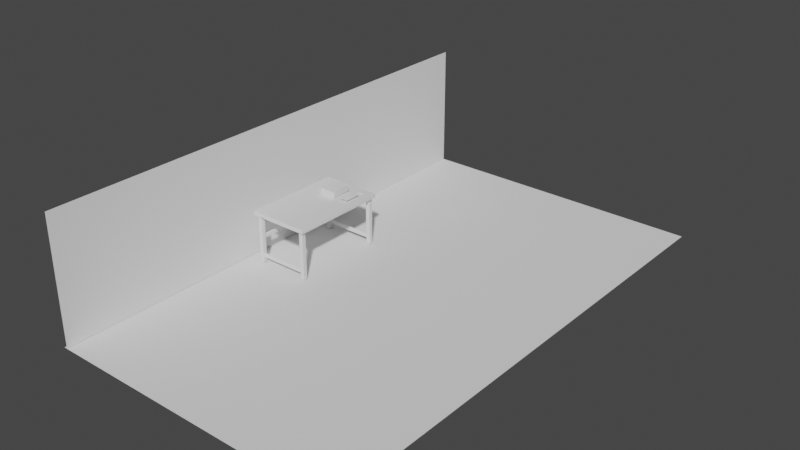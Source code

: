 # Source: ComputerShop.blend  (saved by Blender 2.91.10; exported with 4.5.12 LTS)
import bpy
from mathutils import Matrix  # noqa: F401  (used for matrix-valued properties, if any)

bpy.ops.wm.read_factory_settings(use_empty=True)
scene = bpy.context.scene
scene.name = 'Scene'

# ---- collections
col_collection = bpy.data.collections.new('Collection'); scene.collection.children.link(col_collection)
col_desk = bpy.data.collections.new('Desk'); scene.collection.children.link(col_desk)
col_amiga = bpy.data.collections.new('Amiga'); scene.collection.children.link(col_amiga)
col_keyboard = bpy.data.collections.new('Keyboard'); scene.collection.children.link(col_keyboard)
col_cutters = bpy.data.collections.new('Cutters'); col_keyboard.children.link(col_cutters)
col_mouse = bpy.data.collections.new('Mouse'); scene.collection.children.link(col_mouse)
col_monitor = bpy.data.collections.new('Monitor'); scene.collection.children.link(col_monitor)
col_cutters_001 = bpy.data.collections.new('Cutters.001'); scene.collection.children.link(col_cutters_001)

# ---- node groups
ng_auto_smooth = bpy.data.node_groups.new('Auto Smooth', 'GeometryNodeTree')
_s = ng_auto_smooth.interface.new_socket(name='Geometry', in_out='OUTPUT', socket_type='NodeSocketGeometry')
_s = ng_auto_smooth.interface.new_socket(name='Geometry', in_out='INPUT', socket_type='NodeSocketGeometry')
_s = ng_auto_smooth.interface.new_socket(name='Angle', in_out='INPUT', socket_type='NodeSocketFloat')
_s.subtype = 'ANGLE'
_s.min_value = 0.0
_s.max_value = 3.142
ng_auto_smooth.is_modifier = True
_N = ng_auto_smooth.nodes; _L = ng_auto_smooth.links
n0 = _N.new('NodeGroupOutput'); n0.name = 'Group Output'; n0.location = (480, -100)
n1 = _N.new('NodeGroupInput'); n1.name = 'Group Input'; n1.location = (-420, -300)
n2 = _N.new('NodeGroupInput'); n2.name = 'Group Input.001'; n2.location = (-60, -100)
n3 = _N.new('GeometryNodeSetShadeSmooth'); n3.name = 'Set Shade Smooth'; n3.location = (120, -100)
n3.domain = 'EDGE'
n4 = _N.new('GeometryNodeSetShadeSmooth'); n4.name = 'Set Shade Smooth.001'; n4.location = (300, -100)
n5 = _N.new('GeometryNodeInputMeshEdgeAngle'); n5.name = 'Edge Angle'; n5.location = (-420, -220)
n6 = _N.new('GeometryNodeInputEdgeSmooth'); n6.name = 'Is Edge Smooth'; n6.location = (-60, -160)
n7 = _N.new('GeometryNodeInputShadeSmooth'); n7.name = 'Is Face Smooth'; n7.location = (-240, -340)
n8 = _N.new('FunctionNodeBooleanMath'); n8.name = 'Boolean Math'; n8.location = (-60, -220)
n9 = _N.new('FunctionNodeCompare'); n9.name = 'Compare'; n9.location = (-240, -180)
n9.operation = 'LESS_EQUAL'
_L.new(n5.outputs[0], n9.inputs[0])
_L.new(n4.outputs[0], n0.inputs[0])
_L.new(n1.outputs[1], n9.inputs[1])
_L.new(n9.outputs[0], n8.inputs[0])
_L.new(n7.outputs[0], n8.inputs[1])
_L.new(n2.outputs[0], n3.inputs[0])
_L.new(n6.outputs[0], n3.inputs[1])
_L.new(n3.outputs[0], n4.inputs[0])
_L.new(n8.outputs[0], n3.inputs[2])
n0.is_active_output = True

# ---- world
world_world = bpy.data.worlds.new('World'); scene.world = world_world
world_world.use_nodes = True; world_world.node_tree.nodes.clear()
_N = world_world.node_tree.nodes; _L = world_world.node_tree.links
n0 = _N.new('ShaderNodeOutputWorld'); n0.name = 'World Output'; n0.location = (300, 300)
n1 = _N.new('ShaderNodeBackground'); n1.name = 'Background'; n1.location = (10, 300)
n1.inputs[0].default_value = (0.05088, 0.05088, 0.05088, 1.0)
_L.new(n1.outputs[0], n0.inputs[0])
n0.is_active_output = True
world_world.color = (0.05088, 0.05088, 0.05088)
world_world.use_sun_shadow = False
world_world.sun_shadow_jitter_overblur = 0.0

# ---- meshes
me_plane = bpy.data.meshes.new('Plane')
me_plane.from_pydata([(-1.0, -1.0, 0.0), (1.0, -1.0, 0.0), (-1.0, 1.0, 0.0), (1.0, 1.0, 0.0)], [], [(0, 1, 3, 2)])
_uv = me_plane.uv_layers.new(name='UVMap')
_uv.uv.foreach_set('vector', [0.0, 0.0, 1.0, 0.0, 1.0, 1.0, 0.0, 1.0])
me_plane.use_remesh_fix_poles = True
me_plane.use_remesh_preserve_attributes = False
me_plane.use_mirror_vertex_groups = False
me_plane.update()
me_plane_001 = bpy.data.meshes.new('Plane.001')
me_plane_001.from_pydata([(-1.0, -1.0, 0.0), (3.759, -1.0, 5.281e-06), (-1.0, 1.0, 0.0), (3.759, 1.0, 5.281e-06)], [], [(0, 1, 3, 2)])
_uv = me_plane_001.uv_layers.new(name='UVMap')
_uv.uv.foreach_set('vector', [0.0, 0.0, 1.0, 0.0, 1.0, 1.0, 0.0, 1.0])
me_plane_001.use_remesh_fix_poles = True
me_plane_001.use_remesh_preserve_attributes = False
me_plane_001.use_mirror_vertex_groups = False
me_plane_001.update()
me_cube_001 = bpy.data.meshes.new('Cube.001')
me_cube_001.from_pydata([(-6.185, -10.0, -0.3868), (-6.185, -10.0, 0.3868), (-6.185, 10.0, -0.3868), (-6.185, 10.0, 0.3868), (6.185, -10.0, -0.3868), (6.185, -10.0, 0.3868), (6.185, 10.0, -0.3868), (6.185, 10.0, 0.3868)], [], [(0, 1, 3, 2), (2, 3, 7, 6), (6, 7, 5, 4), (4, 5, 1, 0), (2, 6, 4, 0), (7, 3, 1, 5)])
me_cube_001.polygons.foreach_set('use_smooth', [True] * 6)
_uv = me_cube_001.uv_layers.new(name='UVMap')
_uv.uv.foreach_set('vector', [0.375, 0.0, 0.625, 0.0, 0.625, 0.25, 0.375, 0.25, 0.375, 0.25, 0.625, 0.25, 0.625, 0.5, 0.375, 0.5, 0.375, 0.5, 0.625, 0.5, 0.625, 0.75, 0.375, 0.75, 0.375, 0.75, 0.625, 0.75, 0.625, 1.0, 0.375, 1.0, 0.125, 0.5, 0.375, 0.5, 0.375, 0.75, 0.125, 0.75, 0.625, 0.5, 0.875, 0.5, 0.875, 0.75, 0.625, 0.75])
me_cube_001.use_remesh_fix_poles = True
me_cube_001.use_remesh_preserve_attributes = False
me_cube_001.use_mirror_vertex_groups = False
me_cube_001.update()
me_cube_002 = bpy.data.meshes.new('Cube.002')
me_cube_002.from_pydata([(-0.4218, -0.4218, -5.001), (-0.4218, -0.4218, 5.001), (-0.4218, 0.4218, -5.001), (-0.4218, 0.4218, 5.001), (0.4218, -0.4218, -5.001), (0.4218, -0.4218, 5.001), (0.4218, 0.4218, -5.001), (0.4218, 0.4218, 5.001)], [], [(0, 1, 3, 2), (2, 3, 7, 6), (6, 7, 5, 4), (4, 5, 1, 0), (2, 6, 4, 0), (7, 3, 1, 5)])
me_cube_002.polygons.foreach_set('use_smooth', [True] * 6)
_uv = me_cube_002.uv_layers.new(name='UVMap')
_uv.uv.foreach_set('vector', [0.375, 0.0, 0.625, 0.0, 0.625, 0.25, 0.375, 0.25, 0.375, 0.25, 0.625, 0.25, 0.625, 0.5, 0.375, 0.5, 0.375, 0.5, 0.625, 0.5, 0.625, 0.75, 0.375, 0.75, 0.375, 0.75, 0.625, 0.75, 0.625, 1.0, 0.375, 1.0, 0.125, 0.5, 0.375, 0.5, 0.375, 0.75, 0.125, 0.75, 0.625, 0.5, 0.875, 0.5, 0.875, 0.75, 0.625, 0.75])
me_cube_002.use_remesh_fix_poles = True
me_cube_002.use_remesh_preserve_attributes = False
me_cube_002.use_mirror_vertex_groups = False
me_cube_002.update()
me_cube_003 = bpy.data.meshes.new('Cube.003')
me_cube_003.from_pydata([(-0.4218, -0.4218, -5.001), (-0.4218, -0.4218, 5.001), (-0.4218, 0.4218, -5.001), (-0.4218, 0.4218, 5.001), (0.4218, -0.4218, -5.001), (0.4218, -0.4218, 5.001), (0.4218, 0.4218, -5.001), (0.4218, 0.4218, 5.001)], [], [(0, 1, 3, 2), (2, 3, 7, 6), (6, 7, 5, 4), (4, 5, 1, 0), (2, 6, 4, 0), (7, 3, 1, 5)])
me_cube_003.polygons.foreach_set('use_smooth', [True] * 6)
_uv = me_cube_003.uv_layers.new(name='UVMap')
_uv.uv.foreach_set('vector', [0.375, 0.0, 0.625, 0.0, 0.625, 0.25, 0.375, 0.25, 0.375, 0.25, 0.625, 0.25, 0.625, 0.5, 0.375, 0.5, 0.375, 0.5, 0.625, 0.5, 0.625, 0.75, 0.375, 0.75, 0.375, 0.75, 0.625, 0.75, 0.625, 1.0, 0.375, 1.0, 0.125, 0.5, 0.375, 0.5, 0.375, 0.75, 0.125, 0.75, 0.625, 0.5, 0.875, 0.5, 0.875, 0.75, 0.625, 0.75])
me_cube_003.use_remesh_fix_poles = True
me_cube_003.use_remesh_preserve_attributes = False
me_cube_003.use_mirror_vertex_groups = False
me_cube_003.update()
me_cube_004 = bpy.data.meshes.new('Cube.004')
me_cube_004.from_pydata([(-0.4218, -0.4218, -5.001), (-0.4218, -0.4218, 5.001), (-0.4218, 0.4218, -5.001), (-0.4218, 0.4218, 5.001), (0.4218, -0.4218, -5.001), (0.4218, -0.4218, 5.001), (0.4218, 0.4218, -5.001), (0.4218, 0.4218, 5.001)], [], [(0, 1, 3, 2), (2, 3, 7, 6), (6, 7, 5, 4), (4, 5, 1, 0), (2, 6, 4, 0), (7, 3, 1, 5)])
me_cube_004.polygons.foreach_set('use_smooth', [True] * 6)
_uv = me_cube_004.uv_layers.new(name='UVMap')
_uv.uv.foreach_set('vector', [0.375, 0.0, 0.625, 0.0, 0.625, 0.25, 0.375, 0.25, 0.375, 0.25, 0.625, 0.25, 0.625, 0.5, 0.375, 0.5, 0.375, 0.5, 0.625, 0.5, 0.625, 0.75, 0.375, 0.75, 0.375, 0.75, 0.625, 0.75, 0.625, 1.0, 0.375, 1.0, 0.125, 0.5, 0.375, 0.5, 0.375, 0.75, 0.125, 0.75, 0.625, 0.5, 0.875, 0.5, 0.875, 0.75, 0.625, 0.75])
me_cube_004.use_remesh_fix_poles = True
me_cube_004.use_remesh_preserve_attributes = False
me_cube_004.use_mirror_vertex_groups = False
me_cube_004.update()
me_cube_005 = bpy.data.meshes.new('Cube.005')
me_cube_005.from_pydata([(-0.4218, -0.4218, -5.001), (-0.4218, -0.4218, 5.001), (-0.4218, 0.4218, -5.001), (-0.4218, 0.4218, 5.001), (0.4218, -0.4218, -5.001), (0.4218, -0.4218, 5.001), (0.4218, 0.4218, -5.001), (0.4218, 0.4218, 5.001)], [], [(0, 1, 3, 2), (2, 3, 7, 6), (6, 7, 5, 4), (4, 5, 1, 0), (2, 6, 4, 0), (7, 3, 1, 5)])
me_cube_005.polygons.foreach_set('use_smooth', [True] * 6)
_uv = me_cube_005.uv_layers.new(name='UVMap')
_uv.uv.foreach_set('vector', [0.375, 0.0, 0.625, 0.0, 0.625, 0.25, 0.375, 0.25, 0.375, 0.25, 0.625, 0.25, 0.625, 0.5, 0.375, 0.5, 0.375, 0.5, 0.625, 0.5, 0.625, 0.75, 0.375, 0.75, 0.375, 0.75, 0.625, 0.75, 0.625, 1.0, 0.375, 1.0, 0.125, 0.5, 0.375, 0.5, 0.375, 0.75, 0.125, 0.75, 0.625, 0.5, 0.875, 0.5, 0.875, 0.75, 0.625, 0.75])
me_cube_005.use_remesh_fix_poles = True
me_cube_005.use_remesh_preserve_attributes = False
me_cube_005.use_mirror_vertex_groups = False
me_cube_005.update()
me_cube_006 = bpy.data.meshes.new('Cube.006')
me_cube_006.from_pydata([(-0.4218, -0.4218, -5.001), (-0.4218, -0.4218, 5.001), (-0.4218, 0.4218, -5.001), (-0.4218, 0.4218, 5.001), (0.4218, -0.4218, -5.001), (0.4218, -0.4218, 5.001), (0.4218, 0.4218, -5.001), (0.4218, 0.4218, 5.001)], [], [(0, 1, 3, 2), (2, 3, 7, 6), (6, 7, 5, 4), (4, 5, 1, 0), (2, 6, 4, 0), (7, 3, 1, 5)])
me_cube_006.polygons.foreach_set('use_smooth', [True] * 6)
_uv = me_cube_006.uv_layers.new(name='UVMap')
_uv.uv.foreach_set('vector', [0.375, 0.0, 0.625, 0.0, 0.625, 0.25, 0.375, 0.25, 0.375, 0.25, 0.625, 0.25, 0.625, 0.5, 0.375, 0.5, 0.375, 0.5, 0.625, 0.5, 0.625, 0.75, 0.375, 0.75, 0.375, 0.75, 0.625, 0.75, 0.625, 1.0, 0.375, 1.0, 0.125, 0.5, 0.375, 0.5, 0.375, 0.75, 0.125, 0.75, 0.625, 0.5, 0.875, 0.5, 0.875, 0.75, 0.625, 0.75])
me_cube_006.use_remesh_fix_poles = True
me_cube_006.use_remesh_preserve_attributes = False
me_cube_006.use_mirror_vertex_groups = False
me_cube_006.update()
me_cube_007 = bpy.data.meshes.new('Cube.007')
me_cube_007.from_pydata([(-0.4218, -0.4218, -5.001), (-0.4218, -0.4218, 5.001), (-0.4218, 0.4218, -5.001), (-0.4218, 0.4218, 5.001), (0.4218, -0.4218, -5.001), (0.4218, -0.4218, 5.001), (0.4218, 0.4218, -5.001), (0.4218, 0.4218, 5.001)], [], [(0, 1, 3, 2), (2, 3, 7, 6), (6, 7, 5, 4), (4, 5, 1, 0), (2, 6, 4, 0), (7, 3, 1, 5)])
me_cube_007.polygons.foreach_set('use_smooth', [True] * 6)
_uv = me_cube_007.uv_layers.new(name='UVMap')
_uv.uv.foreach_set('vector', [0.375, 0.0, 0.625, 0.0, 0.625, 0.25, 0.375, 0.25, 0.375, 0.25, 0.625, 0.25, 0.625, 0.5, 0.375, 0.5, 0.375, 0.5, 0.625, 0.5, 0.625, 0.75, 0.375, 0.75, 0.375, 0.75, 0.625, 0.75, 0.625, 1.0, 0.375, 1.0, 0.125, 0.5, 0.375, 0.5, 0.375, 0.75, 0.125, 0.75, 0.625, 0.5, 0.875, 0.5, 0.875, 0.75, 0.625, 0.75])
me_cube_007.use_remesh_fix_poles = True
me_cube_007.use_remesh_preserve_attributes = False
me_cube_007.use_mirror_vertex_groups = False
me_cube_007.update()
me_cube_008 = bpy.data.meshes.new('Cube.008')
me_cube_008.from_pydata([(-0.4218, -0.4218, -5.001), (-0.4218, -0.4218, 5.001), (-0.4218, 0.4218, -5.001), (-0.4218, 0.4218, 5.001), (0.4218, -0.4218, -5.001), (0.4218, -0.4218, 5.001), (0.4218, 0.4218, -5.001), (0.4218, 0.4218, 5.001)], [], [(0, 1, 3, 2), (2, 3, 7, 6), (6, 7, 5, 4), (4, 5, 1, 0), (2, 6, 4, 0), (7, 3, 1, 5)])
me_cube_008.polygons.foreach_set('use_smooth', [True] * 6)
_uv = me_cube_008.uv_layers.new(name='UVMap')
_uv.uv.foreach_set('vector', [0.375, 0.0, 0.625, 0.0, 0.625, 0.25, 0.375, 0.25, 0.375, 0.25, 0.625, 0.25, 0.625, 0.5, 0.375, 0.5, 0.375, 0.5, 0.625, 0.5, 0.625, 0.75, 0.375, 0.75, 0.375, 0.75, 0.625, 0.75, 0.625, 1.0, 0.375, 1.0, 0.125, 0.5, 0.375, 0.5, 0.375, 0.75, 0.125, 0.75, 0.625, 0.5, 0.875, 0.5, 0.875, 0.75, 0.625, 0.75])
me_cube_008.use_remesh_fix_poles = True
me_cube_008.use_remesh_preserve_attributes = False
me_cube_008.use_mirror_vertex_groups = False
me_cube_008.update()
me_cube_009 = bpy.data.meshes.new('Cube.009')
me_cube_009.from_pydata([(-1.741, -1.983, -0.6795), (-1.741, -1.983, 0.6795), (-1.741, 1.983, -0.6795), (-1.741, 1.983, 0.6795), (1.562, -1.983, -0.6795), (1.741, -1.983, 0.6795), (1.562, 1.983, -0.6795), (1.741, 1.983, 0.6795), (-1.741, -1.983, 0.2173), (-1.741, 1.983, 0.2173), (1.741, 1.983, 0.2173), (1.741, -1.983, 0.2173), (-1.741, 1.983, 0.1361), (1.79, 1.983, 0.1361), (1.79, -1.983, 0.1361), (-1.741, -1.983, 0.1361), (-1.741, 1.983, -0.3122), (-1.741, 1.983, -0.6024), (1.79, 1.983, -0.3122), (1.562, 1.983, -0.6024), (1.79, -1.983, -0.3122), (1.562, -1.983, -0.6024), (-1.741, -1.983, -0.6024), (-1.741, -1.983, -0.3122)], [], [(8, 1, 3, 9), (9, 3, 7, 10), (10, 7, 5, 11), (11, 5, 1, 8), (2, 6, 4, 0), (7, 3, 1, 5), (14, 11, 8, 15), (13, 10, 11, 14), (12, 9, 10, 13), (15, 8, 9, 12), (23, 15, 12, 16), (16, 12, 13, 18), (18, 13, 14, 20), (20, 14, 15, 23), (4, 21, 22, 0), (21, 20, 23, 22), (6, 19, 21, 4), (19, 18, 20, 21), (2, 17, 19, 6), (17, 16, 18, 19), (0, 22, 17, 2), (22, 23, 16, 17)])
me_cube_009.polygons.foreach_set('use_smooth', [True] * 22)
_uv = me_cube_009.uv_layers.new(name='UVMap')
_uv.uv.foreach_set('vector', [0.5286, 0.0, 0.625, 0.0, 0.625, 0.25, 0.5286, 0.25, 0.5286, 0.25, 0.625, 0.25, 0.625, 0.5, 0.5286, 0.5, 0.5286, 0.5, 0.625, 0.5, 0.625, 0.75, 0.5286, 0.75, 0.5286, 0.75, 0.625, 0.75, 0.625, 1.0, 0.5286, 1.0, 0.125, 0.5, 0.375, 0.5, 0.375, 0.75, 0.125, 0.75, 0.625, 0.5, 0.875, 0.5, 0.875, 0.75, 0.625, 0.75, 0.5018, 0.75, 0.5286, 0.75, 0.5286, 1.0, 0.5018, 1.0, 0.5018, 0.5, 0.5286, 0.5, 0.5286, 0.75, 0.5018, 0.75, 0.5018, 0.25, 0.5286, 0.25, 0.5286, 0.5, 0.5018, 0.5, 0.5018, 0.0, 0.5286, 0.0, 0.5286, 0.25, 0.5018, 0.25, 0.4426, 0.0, 0.5018, 0.0, 0.5018, 0.25, 0.4426, 0.25, 0.4426, 0.25, 0.5018, 0.25, 0.5018, 0.5, 0.4426, 0.5, 0.4426, 0.5, 0.5018, 0.5, 0.5018, 0.75, 0.4426, 0.75, 0.4426, 0.75, 0.5018, 0.75, 0.5018, 1.0, 0.4426, 1.0, 0.375, 0.75, 0.4088, 0.75, 0.4088, 1.0, 0.375, 1.0, 0.4088, 0.75, 0.4426, 0.75, 0.4426, 1.0, 0.4088, 1.0, 0.375, 0.5, 0.4088, 0.5, 0.4088, 0.75, 0.375, 0.75, 0.4088, 0.5, 0.4426, 0.5, 0.4426, 0.75, 0.4088, 0.75, 0.375, 0.25, 0.4088, 0.25, 0.4088, 0.5, 0.375, 0.5, 0.4088, 0.25, 0.4426, 0.25, 0.4426, 0.5, 0.4088, 0.5, 0.375, 0.0, 0.4088, 0.0, 0.4088, 0.25, 0.375, 0.25, 0.4088, 0.0, 0.4426, 0.0, 0.4426, 0.25, 0.4088, 0.25])
me_cube_009.use_remesh_fix_poles = True
me_cube_009.use_remesh_preserve_attributes = False
me_cube_009.use_mirror_vertex_groups = False
me_cube_009.update()
me_cube_010 = bpy.data.meshes.new('Cube.010')
me_cube_010.from_pydata([(-0.804, -0.804, -1.0), (-1.0, -1.0, 1.0), (-0.804, 0.804, -1.0), (-1.0, 1.0, 1.0), (0.9418, -0.804, -1.0), (1.0, -1.0, 0.2664), (0.9418, 0.804, -1.0), (1.0, 1.0, 0.2664), (-1.0, 1.0, 0.3479), (-1.0, -1.0, 0.3479), (1.0, 1.0, -0.539), (1.0, -1.0, -0.539), (-0.804, 0.804, 0.1676), (-0.804, -0.804, 0.1676), (0.9418, 0.804, 0.1676), (0.9418, -0.804, 0.1676), (0.6642, 1.0, -0.3901), (0.6642, 1.0, 0.3896), (0.6642, -1.0, -0.3901), (0.6642, -1.0, 0.3896), (0.6486, 0.804, -1.0), (0.6486, -0.804, -1.0), (0.6486, -0.804, 0.1676), (0.6486, 0.804, 0.1676), (-1.005, -0.8351, 0.3624), (-1.005, -0.8351, 1.015), (0.9947, -0.8351, -0.5245), (0.9947, -0.8351, 0.2809), (-0.8093, -0.6676, -0.9855), (0.9364, -0.6676, -0.9855), (0.9364, -0.6676, 0.1822), (-0.8093, -0.6676, 0.1822), (0.6588, -0.8351, 0.4041), (0.6433, -0.6676, -0.9855)], [], [(24, 25, 3, 8), (16, 17, 7, 10), (26, 27, 5, 11), (18, 19, 1, 9), (33, 29, 4, 21), (32, 25, 1, 19), (31, 13, 9, 24), (23, 12, 8, 16), (30, 14, 10, 26), (22, 15, 11, 18), (21, 4, 15, 22), (29, 6, 14, 30), (20, 2, 12, 23), (28, 0, 13, 31), (6, 20, 23, 14), (0, 21, 22, 13), (13, 22, 18, 9), (14, 23, 16, 10), (27, 32, 19, 5), (28, 33, 21, 0), (11, 5, 19, 18), (8, 3, 17, 16), (2, 20, 33, 28), (7, 17, 32, 27), (2, 28, 31, 12), (4, 29, 30, 15), (15, 30, 26, 11), (12, 31, 24, 8), (17, 3, 25, 32), (20, 6, 29, 33), (10, 7, 27, 26), (9, 1, 25, 24)])
_uv = me_cube_010.uv_layers.new(name='UVMap')
_uv.uv.foreach_set('vector', [0.375, 0.01816, 0.625, 0.01816, 0.625, 0.25, 0.375, 0.25, 0.375, 0.458, 0.625, 0.458, 0.625, 0.5, 0.375, 0.5, 0.375, 0.7318, 0.625, 0.7318, 0.625, 0.75, 0.375, 0.75, 0.375, 0.792, 0.625, 0.792, 0.625, 1.0, 0.375, 1.0, 0.3167, 0.7109, 0.3505, 0.7109, 0.3505, 0.7255, 0.3167, 0.7255, 0.667, 0.7318, 0.875, 0.7318, 0.875, 0.75, 0.667, 0.75, 0.1495, 0.7109, 0.1495, 0.7255, 0.125, 0.75, 0.125, 0.7318, 0.3168, 0.5244, 0.1495, 0.5245, 0.125, 0.5, 0.333, 0.5, 0.3505, 0.7109, 0.3505, 0.5245, 0.375, 0.5, 0.375, 0.7318, 0.3168, 0.7256, 0.3505, 0.7255, 0.375, 0.75, 0.333, 0.75, 0.3167, 0.7255, 0.3505, 0.7255, 0.3505, 0.7255, 0.3168, 0.7256, 0.3505, 0.7109, 0.3505, 0.5245, 0.3505, 0.5245, 0.3505, 0.7109, 0.3167, 0.5245, 0.1495, 0.5245, 0.1495, 0.5245, 0.3168, 0.5244, 0.1495, 0.7109, 0.1495, 0.7255, 0.1495, 0.7255, 0.1495, 0.7109, 0.3505, 0.5245, 0.3167, 0.5245, 0.3168, 0.5244, 0.3505, 0.5245, 0.1495, 0.7255, 0.3167, 0.7255, 0.3168, 0.7256, 0.1495, 0.7255, 0.1495, 0.7255, 0.3168, 0.7256, 0.333, 0.75, 0.125, 0.75, 0.3505, 0.5245, 0.3168, 0.5244, 0.333, 0.5, 0.375, 0.5, 0.625, 0.7318, 0.667, 0.7318, 0.667, 0.75, 0.625, 0.75, 0.1495, 0.7109, 0.3167, 0.7109, 0.3167, 0.7255, 0.1495, 0.7255, 0.375, 0.75, 0.625, 0.75, 0.625, 0.792, 0.375, 0.792, 0.375, 0.25, 0.625, 0.25, 0.625, 0.458, 0.375, 0.458, 0.1495, 0.5245, 0.3167, 0.5245, 0.3167, 0.7109, 0.1495, 0.7109, 0.625, 0.5, 0.667, 0.5, 0.667, 0.7318, 0.625, 0.7318, 0.1495, 0.5245, 0.1495, 0.7109, 0.1495, 0.7109, 0.1495, 0.5245, 0.3505, 0.7255, 0.3505, 0.7109, 0.3505, 0.7109, 0.3505, 0.7255, 0.3505, 0.7255, 0.3505, 0.7109, 0.375, 0.7318, 0.375, 0.75, 0.1495, 0.5245, 0.1495, 0.7109, 0.125, 0.7318, 0.125, 0.5, 0.667, 0.5, 0.875, 0.5, 0.875, 0.7318, 0.667, 0.7318, 0.3167, 0.5245, 0.3505, 0.5245, 0.3505, 0.7109, 0.3167, 0.7109, 0.375, 0.5, 0.625, 0.5, 0.625, 0.7318, 0.375, 0.7318, 0.375, 0.0, 0.625, 0.0, 0.625, 0.01816, 0.375, 0.01816])
me_cube_010.use_remesh_fix_poles = True
me_cube_010.use_remesh_preserve_attributes = False
me_cube_010.use_mirror_vertex_groups = False
me_cube_010.update()
me_cube_012 = bpy.data.meshes.new('Cube.012')
me_cube_012.from_pydata([(-0.06058, -0.3972, -0.0324), (-0.04616, -0.3846, 0.03345), (-0.06058, 0.3972, -0.0324), (-0.04616, 0.3846, 0.03345), (0.06058, -0.3972, -0.0324), (0.04616, -0.3846, 0.03135), (0.06058, 0.3972, -0.0324), (0.04616, 0.3846, 0.03135)], [], [(0, 1, 3, 2), (2, 3, 7, 6), (6, 7, 5, 4), (4, 5, 1, 0), (2, 6, 4, 0), (7, 3, 1, 5)])
me_cube_012.polygons.foreach_set('use_smooth', [True] * 6)
_uv = me_cube_012.uv_layers.new(name='UVMap')
_uv.uv.foreach_set('vector', [0.375, 0.0, 0.625, 0.0, 0.625, 0.25, 0.375, 0.25, 0.375, 0.25, 0.625, 0.25, 0.625, 0.5, 0.375, 0.5, 0.375, 0.5, 0.625, 0.5, 0.625, 0.75, 0.375, 0.75, 0.375, 0.75, 0.625, 0.75, 0.625, 1.0, 0.375, 1.0, 0.125, 0.5, 0.375, 0.5, 0.375, 0.75, 0.125, 0.75, 0.625, 0.5, 0.875, 0.5, 0.875, 0.75, 0.625, 0.75])
me_cube_012.use_remesh_fix_poles = True
me_cube_012.use_remesh_preserve_attributes = False
me_cube_012.use_mirror_vertex_groups = False
me_cube_012.update()
me_cube_013 = bpy.data.meshes.new('Cube.013')
me_cube_013.from_pydata([(-0.06058, -0.06508, -0.0324), (-0.04616, -0.05495, 0.03345), (-0.06058, 0.06508, -0.0324), (-0.04616, 0.05495, 0.03345), (0.06058, -0.06508, -0.0324), (0.04616, -0.05495, 0.03135), (0.06058, 0.06508, -0.0324), (0.04616, 0.05495, 0.03135)], [], [(0, 1, 3, 2), (2, 3, 7, 6), (6, 7, 5, 4), (4, 5, 1, 0), (2, 6, 4, 0), (7, 3, 1, 5)])
me_cube_013.polygons.foreach_set('use_smooth', [True] * 6)
_uv = me_cube_013.uv_layers.new(name='UVMap')
_uv.uv.foreach_set('vector', [0.375, 0.0, 0.625, 0.0, 0.625, 0.25, 0.375, 0.25, 0.375, 0.25, 0.625, 0.25, 0.625, 0.5, 0.375, 0.5, 0.375, 0.5, 0.625, 0.5, 0.625, 0.75, 0.375, 0.75, 0.375, 0.75, 0.625, 0.75, 0.625, 1.0, 0.375, 1.0, 0.125, 0.5, 0.375, 0.5, 0.375, 0.75, 0.125, 0.75, 0.625, 0.5, 0.875, 0.5, 0.875, 0.75, 0.625, 0.75])
me_cube_013.use_remesh_fix_poles = True
me_cube_013.use_remesh_preserve_attributes = False
me_cube_013.use_mirror_vertex_groups = False
me_cube_013.update()
me_cube_014 = bpy.data.meshes.new('Cube.014')
me_cube_014.from_pydata([(-0.06058, -0.06508, -0.0324), (-0.04616, -0.05495, 0.03345), (-0.06058, 0.06508, -0.0324), (-0.04616, 0.05495, 0.03345), (0.06058, -0.06508, -0.0324), (0.04616, -0.05495, 0.03135), (0.06058, 0.06508, -0.0324), (0.04616, 0.05495, 0.03135)], [], [(0, 1, 3, 2), (2, 3, 7, 6), (6, 7, 5, 4), (4, 5, 1, 0), (2, 6, 4, 0), (7, 3, 1, 5)])
me_cube_014.polygons.foreach_set('use_smooth', [True] * 6)
_uv = me_cube_014.uv_layers.new(name='UVMap')
_uv.uv.foreach_set('vector', [0.375, 0.0, 0.625, 0.0, 0.625, 0.25, 0.375, 0.25, 0.375, 0.25, 0.625, 0.25, 0.625, 0.5, 0.375, 0.5, 0.375, 0.5, 0.625, 0.5, 0.625, 0.75, 0.375, 0.75, 0.375, 0.75, 0.625, 0.75, 0.625, 1.0, 0.375, 1.0, 0.125, 0.5, 0.375, 0.5, 0.375, 0.75, 0.125, 0.75, 0.625, 0.5, 0.875, 0.5, 0.875, 0.75, 0.625, 0.75])
me_cube_014.use_remesh_fix_poles = True
me_cube_014.use_remesh_preserve_attributes = False
me_cube_014.use_mirror_vertex_groups = False
me_cube_014.update()
me_cube_015 = bpy.data.meshes.new('Cube.015')
me_cube_015.from_pydata([(-0.06058, -0.06508, -0.0324), (-0.04616, -0.05495, 0.03345), (-0.06058, 0.06508, -0.0324), (-0.04616, 0.05495, 0.03345), (0.06058, -0.06508, -0.0324), (0.04616, -0.05495, 0.03135), (0.06058, 0.06508, -0.0324), (0.04616, 0.05495, 0.03135)], [], [(0, 1, 3, 2), (2, 3, 7, 6), (6, 7, 5, 4), (4, 5, 1, 0), (2, 6, 4, 0), (7, 3, 1, 5)])
me_cube_015.polygons.foreach_set('use_smooth', [True] * 6)
_uv = me_cube_015.uv_layers.new(name='UVMap')
_uv.uv.foreach_set('vector', [0.375, 0.0, 0.625, 0.0, 0.625, 0.25, 0.375, 0.25, 0.375, 0.25, 0.625, 0.25, 0.625, 0.5, 0.375, 0.5, 0.375, 0.5, 0.625, 0.5, 0.625, 0.75, 0.375, 0.75, 0.375, 0.75, 0.625, 0.75, 0.625, 1.0, 0.375, 1.0, 0.125, 0.5, 0.375, 0.5, 0.375, 0.75, 0.125, 0.75, 0.625, 0.5, 0.875, 0.5, 0.875, 0.75, 0.625, 0.75])
me_cube_015.use_remesh_fix_poles = True
me_cube_015.use_remesh_preserve_attributes = False
me_cube_015.use_mirror_vertex_groups = False
me_cube_015.update()
me_cube_016 = bpy.data.meshes.new('Cube.016')
me_cube_016.from_pydata([(-0.06058, -0.06508, -0.0324), (-0.04616, -0.05495, 0.03345), (-0.06058, 0.06508, -0.0324), (-0.04616, 0.05495, 0.03345), (0.06058, -0.06508, -0.0324), (0.04616, -0.05495, 0.03135), (0.06058, 0.06508, -0.0324), (0.04616, 0.05495, 0.03135)], [], [(0, 1, 3, 2), (2, 3, 7, 6), (6, 7, 5, 4), (4, 5, 1, 0), (2, 6, 4, 0), (7, 3, 1, 5)])
me_cube_016.polygons.foreach_set('use_smooth', [True] * 6)
_uv = me_cube_016.uv_layers.new(name='UVMap')
_uv.uv.foreach_set('vector', [0.375, 0.0, 0.625, 0.0, 0.625, 0.25, 0.375, 0.25, 0.375, 0.25, 0.625, 0.25, 0.625, 0.5, 0.375, 0.5, 0.375, 0.5, 0.625, 0.5, 0.625, 0.75, 0.375, 0.75, 0.375, 0.75, 0.625, 0.75, 0.625, 1.0, 0.375, 1.0, 0.125, 0.5, 0.375, 0.5, 0.375, 0.75, 0.125, 0.75, 0.625, 0.5, 0.875, 0.5, 0.875, 0.75, 0.625, 0.75])
me_cube_016.use_remesh_fix_poles = True
me_cube_016.use_remesh_preserve_attributes = False
me_cube_016.use_mirror_vertex_groups = False
me_cube_016.update()
me_cube_017 = bpy.data.meshes.new('Cube.017')
me_cube_017.from_pydata([(-0.06058, -0.3972, -0.0324), (-0.04616, -0.3423, 0.03345), (-0.06058, 0.3972, -0.0324), (-0.04616, 0.3423, 0.03345), (0.06058, -0.3972, -0.0324), (0.04616, -0.3423, 0.03135), (0.06058, 0.3972, -0.0324), (0.04616, 0.3423, 0.03135)], [], [(0, 1, 3, 2), (2, 3, 7, 6), (6, 7, 5, 4), (4, 5, 1, 0), (2, 6, 4, 0), (7, 3, 1, 5)])
me_cube_017.polygons.foreach_set('use_smooth', [True] * 6)
_uv = me_cube_017.uv_layers.new(name='UVMap')
_uv.uv.foreach_set('vector', [0.375, 0.0, 0.625, 0.0, 0.625, 0.25, 0.375, 0.25, 0.375, 0.25, 0.625, 0.25, 0.625, 0.5, 0.375, 0.5, 0.375, 0.5, 0.625, 0.5, 0.625, 0.75, 0.375, 0.75, 0.375, 0.75, 0.625, 0.75, 0.625, 1.0, 0.375, 1.0, 0.125, 0.5, 0.375, 0.5, 0.375, 0.75, 0.125, 0.75, 0.625, 0.5, 0.875, 0.5, 0.875, 0.75, 0.625, 0.75])
me_cube_017.use_remesh_fix_poles = True
me_cube_017.use_remesh_preserve_attributes = False
me_cube_017.use_mirror_vertex_groups = False
me_cube_017.update()
me_cube_019 = bpy.data.meshes.new('Cube.019')
me_cube_019.from_pydata([(-0.06058, -0.3972, -0.0324), (-0.04616, -0.3423, 0.03345), (-0.06058, 0.3972, -0.0324), (-0.04616, 0.3423, 0.03345), (0.06058, -0.3972, -0.0324), (0.04616, -0.3423, 0.03135), (0.06058, 0.3972, -0.0324), (0.04616, 0.3423, 0.03135)], [], [(0, 1, 3, 2), (2, 3, 7, 6), (6, 7, 5, 4), (4, 5, 1, 0), (2, 6, 4, 0), (7, 3, 1, 5)])
me_cube_019.polygons.foreach_set('use_smooth', [True] * 6)
_uv = me_cube_019.uv_layers.new(name='UVMap')
_uv.uv.foreach_set('vector', [0.375, 0.0, 0.625, 0.0, 0.625, 0.25, 0.375, 0.25, 0.375, 0.25, 0.625, 0.25, 0.625, 0.5, 0.375, 0.5, 0.375, 0.5, 0.625, 0.5, 0.625, 0.75, 0.375, 0.75, 0.375, 0.75, 0.625, 0.75, 0.625, 1.0, 0.375, 1.0, 0.125, 0.5, 0.375, 0.5, 0.375, 0.75, 0.125, 0.75, 0.625, 0.5, 0.875, 0.5, 0.875, 0.75, 0.625, 0.75])
me_cube_019.use_remesh_fix_poles = True
me_cube_019.use_remesh_preserve_attributes = False
me_cube_019.use_mirror_vertex_groups = False
me_cube_019.update()
me_cube_020 = bpy.data.meshes.new('Cube.020')
me_cube_020.from_pydata([(-0.06058, -0.452, -0.0324), (-0.04616, -0.3971, 0.03345), (-0.06058, 0.3972, -0.0324), (-0.04616, 0.3423, 0.03345), (0.06058, -0.452, -0.0324), (0.04616, -0.3971, 0.03135), (0.06058, 0.3972, -0.0324), (0.04616, 0.3423, 0.03135), (-0.06058, -0.1774, -0.0324), (-0.04616, -0.1774, 0.03345), (0.06058, -0.1774, -0.0324), (0.04616, -0.1774, 0.03135), (-0.1647, -0.1774, 0.03412), (-0.1647, 0.3423, 0.03412), (-0.1791, 0.3972, -0.03173), (-0.1791, -0.1774, -0.03173)], [], [(8, 9, 12, 15), (2, 3, 7, 6), (10, 11, 5, 4), (4, 5, 1, 0), (8, 10, 4, 0), (11, 9, 1, 5), (7, 3, 9, 11), (2, 6, 10, 8), (6, 7, 11, 10), (0, 1, 9, 8), (15, 12, 13, 14), (9, 3, 13, 12), (3, 2, 14, 13), (2, 8, 15, 14)])
me_cube_020.polygons.foreach_set('use_smooth', [True] * 14)
_uv = me_cube_020.uv_layers.new(name='UVMap')
_uv.uv.foreach_set('vector', [0.375, 0.125, 0.625, 0.125, 0.625, 0.125, 0.375, 0.125, 0.375, 0.25, 0.625, 0.25, 0.625, 0.5, 0.375, 0.5, 0.375, 0.625, 0.625, 0.625, 0.625, 0.75, 0.375, 0.75, 0.375, 0.75, 0.625, 0.75, 0.625, 1.0, 0.375, 1.0, 0.125, 0.625, 0.375, 0.625, 0.375, 0.75, 0.125, 0.75, 0.625, 0.625, 0.875, 0.625, 0.875, 0.75, 0.625, 0.75, 0.625, 0.5, 0.875, 0.5, 0.875, 0.625, 0.625, 0.625, 0.125, 0.5, 0.375, 0.5, 0.375, 0.625, 0.125, 0.625, 0.375, 0.5, 0.625, 0.5, 0.625, 0.625, 0.375, 0.625, 0.375, 0.0, 0.625, 0.0, 0.625, 0.125, 0.375, 0.125, 0.375, 0.125, 0.625, 0.125, 0.625, 0.25, 0.375, 0.25, 0.875, 0.625, 0.875, 0.5, 0.875, 0.5, 0.875, 0.625, 0.625, 0.25, 0.375, 0.25, 0.375, 0.25, 0.625, 0.25, 0.125, 0.5, 0.125, 0.625, 0.125, 0.625, 0.125, 0.5])
me_cube_020.use_remesh_fix_poles = True
me_cube_020.use_remesh_preserve_attributes = False
me_cube_020.use_mirror_vertex_groups = False
me_cube_020.update()
me_cube_021 = bpy.data.meshes.new('Cube.021')
me_cube_021.from_pydata([(0.06058, 0.05944, 0.0324), (0.03879, 0.04535, -0.03399), (0.06058, -0.05944, 0.0324), (0.03879, -0.04535, -0.03399), (-0.06058, 0.05944, 0.0324), (-0.04227, 0.04535, -0.03106), (-0.06058, -0.05944, 0.0324), (-0.04227, -0.04535, -0.03106)], [], [(0, 1, 3, 2), (2, 3, 7, 6), (6, 7, 5, 4), (4, 5, 1, 0), (2, 6, 4, 0), (7, 3, 1, 5)])
me_cube_021.polygons.foreach_set('use_smooth', [True] * 6)
_uv = me_cube_021.uv_layers.new(name='UVMap')
_uv.uv.foreach_set('vector', [0.375, 0.0, 0.625, 0.0, 0.625, 0.25, 0.375, 0.25, 0.375, 0.25, 0.625, 0.25, 0.625, 0.5, 0.375, 0.5, 0.375, 0.5, 0.625, 0.5, 0.625, 0.75, 0.375, 0.75, 0.375, 0.75, 0.625, 0.75, 0.625, 1.0, 0.375, 1.0, 0.125, 0.5, 0.375, 0.5, 0.375, 0.75, 0.125, 0.75, 0.625, 0.5, 0.875, 0.5, 0.875, 0.75, 0.625, 0.75])
me_cube_021.use_remesh_fix_poles = True
me_cube_021.use_remesh_preserve_attributes = False
me_cube_021.use_mirror_vertex_groups = False
me_cube_021.update()
me_cube_023 = bpy.data.meshes.new('Cube.023')
me_cube_023.from_pydata([(-0.06058, -0.05505, -0.0324), (-0.04213, -0.04149, 0.03374), (-0.06058, 0.05505, -0.0324), (-0.04213, 0.04149, 0.03374), (0.06058, -0.05505, -0.0324), (0.04213, -0.04149, 0.03105), (0.06058, 0.05505, -0.0324), (0.04213, 0.04149, 0.03105)], [], [(0, 1, 3, 2), (2, 3, 7, 6), (6, 7, 5, 4), (4, 5, 1, 0), (2, 6, 4, 0), (7, 3, 1, 5)])
me_cube_023.polygons.foreach_set('use_smooth', [True] * 6)
_uv = me_cube_023.uv_layers.new(name='UVMap')
_uv.uv.foreach_set('vector', [0.375, 0.0, 0.625, 0.0, 0.625, 0.25, 0.375, 0.25, 0.375, 0.25, 0.625, 0.25, 0.625, 0.5, 0.375, 0.5, 0.375, 0.5, 0.625, 0.5, 0.625, 0.75, 0.375, 0.75, 0.375, 0.75, 0.625, 0.75, 0.625, 1.0, 0.375, 1.0, 0.125, 0.5, 0.375, 0.5, 0.375, 0.75, 0.125, 0.75, 0.625, 0.5, 0.875, 0.5, 0.875, 0.75, 0.625, 0.75])
me_cube_023.use_remesh_fix_poles = True
me_cube_023.use_remesh_preserve_attributes = False
me_cube_023.use_mirror_vertex_groups = False
me_cube_023.update()
me_cube_024 = bpy.data.meshes.new('Cube.024')
me_cube_024.from_pydata([(-0.06058, -0.08474, -0.0324), (-0.04213, -0.06791, 0.03374), (-0.06058, 0.08474, -0.0324), (-0.04213, 0.06791, 0.03374), (0.06058, -0.08474, -0.0324), (0.04213, -0.06791, 0.03105), (0.06058, 0.08474, -0.0324), (0.04213, 0.06791, 0.03105)], [], [(0, 1, 3, 2), (2, 3, 7, 6), (6, 7, 5, 4), (4, 5, 1, 0), (2, 6, 4, 0), (7, 3, 1, 5)])
me_cube_024.polygons.foreach_set('use_smooth', [True] * 6)
_uv = me_cube_024.uv_layers.new(name='UVMap')
_uv.uv.foreach_set('vector', [0.375, 0.0, 0.625, 0.0, 0.625, 0.25, 0.375, 0.25, 0.375, 0.25, 0.625, 0.25, 0.625, 0.5, 0.375, 0.5, 0.375, 0.5, 0.625, 0.5, 0.625, 0.75, 0.375, 0.75, 0.375, 0.75, 0.625, 0.75, 0.625, 1.0, 0.375, 1.0, 0.125, 0.5, 0.375, 0.5, 0.375, 0.75, 0.125, 0.75, 0.625, 0.5, 0.875, 0.5, 0.875, 0.75, 0.625, 0.75])
me_cube_024.use_remesh_fix_poles = True
me_cube_024.use_remesh_preserve_attributes = False
me_cube_024.use_mirror_vertex_groups = False
me_cube_024.update()
me_cube_025 = bpy.data.meshes.new('Cube.025')
me_cube_025.from_pydata([(-0.06058, -0.1156, -0.0324), (-0.04616, -0.09961, 0.03345), (-0.06058, 0.1415, -0.0324), (-0.04616, 0.1255, 0.03345), (0.06058, -0.1156, -0.0324), (0.04616, -0.09961, 0.03135), (0.06058, 0.1415, -0.0324), (0.04616, 0.1255, 0.03135)], [], [(0, 1, 3, 2), (2, 3, 7, 6), (6, 7, 5, 4), (4, 5, 1, 0), (2, 6, 4, 0), (7, 3, 1, 5)])
me_cube_025.polygons.foreach_set('use_smooth', [True] * 6)
_uv = me_cube_025.uv_layers.new(name='UVMap')
_uv.uv.foreach_set('vector', [0.375, 0.0, 0.625, 0.0, 0.625, 0.25, 0.375, 0.25, 0.375, 0.25, 0.625, 0.25, 0.625, 0.5, 0.375, 0.5, 0.375, 0.5, 0.625, 0.5, 0.625, 0.75, 0.375, 0.75, 0.375, 0.75, 0.625, 0.75, 0.625, 1.0, 0.375, 1.0, 0.125, 0.5, 0.375, 0.5, 0.375, 0.75, 0.125, 0.75, 0.625, 0.5, 0.875, 0.5, 0.875, 0.75, 0.625, 0.75])
me_cube_025.use_remesh_fix_poles = True
me_cube_025.use_remesh_preserve_attributes = False
me_cube_025.use_mirror_vertex_groups = False
me_cube_025.update()
me_cube_026 = bpy.data.meshes.new('Cube.026')
me_cube_026.from_pydata([(-0.06058, -0.08982, -0.0324), (-0.04616, -0.07741, 0.03345), (-0.06058, 0.1208, -0.0324), (-0.04616, 0.1084, 0.03345), (0.06058, -0.08982, -0.0324), (0.04616, -0.07741, 0.03135), (0.06058, 0.1208, -0.0324), (0.04616, 0.1084, 0.03135)], [], [(0, 1, 3, 2), (2, 3, 7, 6), (6, 7, 5, 4), (4, 5, 1, 0), (2, 6, 4, 0), (7, 3, 1, 5)])
me_cube_026.polygons.foreach_set('use_smooth', [True] * 6)
_uv = me_cube_026.uv_layers.new(name='UVMap')
_uv.uv.foreach_set('vector', [0.375, 0.0, 0.625, 0.0, 0.625, 0.25, 0.375, 0.25, 0.375, 0.25, 0.625, 0.25, 0.625, 0.5, 0.375, 0.5, 0.375, 0.5, 0.625, 0.5, 0.625, 0.75, 0.375, 0.75, 0.375, 0.75, 0.625, 0.75, 0.625, 1.0, 0.375, 1.0, 0.125, 0.5, 0.375, 0.5, 0.375, 0.75, 0.125, 0.75, 0.625, 0.5, 0.875, 0.5, 0.875, 0.75, 0.625, 0.75])
me_cube_026.use_remesh_fix_poles = True
me_cube_026.use_remesh_preserve_attributes = False
me_cube_026.use_mirror_vertex_groups = False
me_cube_026.update()
me_cube_027 = bpy.data.meshes.new('Cube.027')
me_cube_027.from_pydata([(-0.06058, -0.1213, -0.0324), (-0.04616, -0.1089, 0.03345), (-0.06058, 0.08982, -0.0324), (-0.04616, 0.07741, 0.03345), (0.06058, -0.1213, -0.0324), (0.04616, -0.1089, 0.03135), (0.06058, 0.08982, -0.0324), (0.04616, 0.07741, 0.03135)], [], [(0, 1, 3, 2), (2, 3, 7, 6), (6, 7, 5, 4), (4, 5, 1, 0), (2, 6, 4, 0), (7, 3, 1, 5)])
me_cube_027.polygons.foreach_set('use_smooth', [True] * 6)
_uv = me_cube_027.uv_layers.new(name='UVMap')
_uv.uv.foreach_set('vector', [0.375, 0.0, 0.625, 0.0, 0.625, 0.25, 0.375, 0.25, 0.375, 0.25, 0.625, 0.25, 0.625, 0.5, 0.375, 0.5, 0.375, 0.5, 0.625, 0.5, 0.625, 0.75, 0.375, 0.75, 0.375, 0.75, 0.625, 0.75, 0.625, 1.0, 0.375, 1.0, 0.125, 0.5, 0.375, 0.5, 0.375, 0.75, 0.125, 0.75, 0.625, 0.5, 0.875, 0.5, 0.875, 0.75, 0.625, 0.75])
me_cube_027.use_remesh_fix_poles = True
me_cube_027.use_remesh_preserve_attributes = False
me_cube_027.use_mirror_vertex_groups = False
me_cube_027.update()
me_cube_028 = bpy.data.meshes.new('Cube.028')
me_cube_028.from_pydata([(0.06058, 0.05944, 0.0324), (0.03879, 0.04535, -0.03399), (0.06058, -0.05944, 0.0324), (0.03879, -0.04535, -0.03399), (-0.06058, 0.05944, 0.0324), (-0.04227, 0.04535, -0.03106), (-0.06058, -0.05944, 0.0324), (-0.04227, -0.04535, -0.03106)], [], [(0, 1, 3, 2), (2, 3, 7, 6), (6, 7, 5, 4), (4, 5, 1, 0), (2, 6, 4, 0), (7, 3, 1, 5)])
me_cube_028.polygons.foreach_set('use_smooth', [True] * 6)
_uv = me_cube_028.uv_layers.new(name='UVMap')
_uv.uv.foreach_set('vector', [0.375, 0.0, 0.625, 0.0, 0.625, 0.25, 0.375, 0.25, 0.375, 0.25, 0.625, 0.25, 0.625, 0.5, 0.375, 0.5, 0.375, 0.5, 0.625, 0.5, 0.625, 0.75, 0.375, 0.75, 0.375, 0.75, 0.625, 0.75, 0.625, 1.0, 0.375, 1.0, 0.125, 0.5, 0.375, 0.5, 0.375, 0.75, 0.125, 0.75, 0.625, 0.5, 0.875, 0.5, 0.875, 0.75, 0.625, 0.75])
me_cube_028.use_remesh_fix_poles = True
me_cube_028.use_remesh_preserve_attributes = False
me_cube_028.use_mirror_vertex_groups = False
me_cube_028.update()
me_cube_029 = bpy.data.meshes.new('Cube.029')
me_cube_029.from_pydata([(0.06058, 0.05944, 0.0324), (0.03879, 0.04535, -0.03399), (0.06058, -0.05944, 0.0324), (0.03879, -0.04535, -0.03399), (-0.06058, 0.05944, 0.0324), (-0.04227, 0.04535, -0.03106), (-0.06058, -0.05944, 0.0324), (-0.04227, -0.04535, -0.03106)], [], [(0, 1, 3, 2), (2, 3, 7, 6), (6, 7, 5, 4), (4, 5, 1, 0), (2, 6, 4, 0), (7, 3, 1, 5)])
me_cube_029.polygons.foreach_set('use_smooth', [True] * 6)
_uv = me_cube_029.uv_layers.new(name='UVMap')
_uv.uv.foreach_set('vector', [0.375, 0.0, 0.625, 0.0, 0.625, 0.25, 0.375, 0.25, 0.375, 0.25, 0.625, 0.25, 0.625, 0.5, 0.375, 0.5, 0.375, 0.5, 0.625, 0.5, 0.625, 0.75, 0.375, 0.75, 0.375, 0.75, 0.625, 0.75, 0.625, 1.0, 0.375, 1.0, 0.125, 0.5, 0.375, 0.5, 0.375, 0.75, 0.125, 0.75, 0.625, 0.5, 0.875, 0.5, 0.875, 0.75, 0.625, 0.75])
me_cube_029.use_remesh_fix_poles = True
me_cube_029.use_remesh_preserve_attributes = False
me_cube_029.use_mirror_vertex_groups = False
me_cube_029.update()
me_cube_030 = bpy.data.meshes.new('Cube.030')
me_cube_030.from_pydata([(0.06058, 0.05944, 0.0324), (0.03879, 0.04535, -0.03399), (0.06058, -0.05944, 0.0324), (0.03879, -0.04535, -0.03399), (-0.06058, 0.05944, 0.0324), (-0.04227, 0.04535, -0.03106), (-0.06058, -0.05944, 0.0324), (-0.04227, -0.04535, -0.03106)], [], [(0, 1, 3, 2), (2, 3, 7, 6), (6, 7, 5, 4), (4, 5, 1, 0), (2, 6, 4, 0), (7, 3, 1, 5)])
me_cube_030.polygons.foreach_set('use_smooth', [True] * 6)
_uv = me_cube_030.uv_layers.new(name='UVMap')
_uv.uv.foreach_set('vector', [0.375, 0.0, 0.625, 0.0, 0.625, 0.25, 0.375, 0.25, 0.375, 0.25, 0.625, 0.25, 0.625, 0.5, 0.375, 0.5, 0.375, 0.5, 0.625, 0.5, 0.625, 0.75, 0.375, 0.75, 0.375, 0.75, 0.625, 0.75, 0.625, 1.0, 0.375, 1.0, 0.125, 0.5, 0.375, 0.5, 0.375, 0.75, 0.125, 0.75, 0.625, 0.5, 0.875, 0.5, 0.875, 0.75, 0.625, 0.75])
me_cube_030.use_remesh_fix_poles = True
me_cube_030.use_remesh_preserve_attributes = False
me_cube_030.use_mirror_vertex_groups = False
me_cube_030.update()
me_cube_031 = bpy.data.meshes.new('Cube.031')
me_cube_031.from_pydata([(0.06058, 0.05944, 0.0324), (0.03879, 0.04535, -0.03399), (0.06058, -0.05944, 0.0324), (0.03879, -0.04535, -0.03399), (-0.06058, 0.05944, 0.0324), (-0.04227, 0.04535, -0.03106), (-0.06058, -0.05944, 0.0324), (-0.04227, -0.04535, -0.03106)], [], [(0, 1, 3, 2), (2, 3, 7, 6), (6, 7, 5, 4), (4, 5, 1, 0), (2, 6, 4, 0), (7, 3, 1, 5)])
me_cube_031.polygons.foreach_set('use_smooth', [True] * 6)
_uv = me_cube_031.uv_layers.new(name='UVMap')
_uv.uv.foreach_set('vector', [0.375, 0.0, 0.625, 0.0, 0.625, 0.25, 0.375, 0.25, 0.375, 0.25, 0.625, 0.25, 0.625, 0.5, 0.375, 0.5, 0.375, 0.5, 0.625, 0.5, 0.625, 0.75, 0.375, 0.75, 0.375, 0.75, 0.625, 0.75, 0.625, 1.0, 0.375, 1.0, 0.125, 0.5, 0.375, 0.5, 0.375, 0.75, 0.125, 0.75, 0.625, 0.5, 0.875, 0.5, 0.875, 0.75, 0.625, 0.75])
me_cube_031.use_remesh_fix_poles = True
me_cube_031.use_remesh_preserve_attributes = False
me_cube_031.use_mirror_vertex_groups = False
me_cube_031.update()
me_cube_032 = bpy.data.meshes.new('Cube.032')
me_cube_032.from_pydata([(0.06058, 0.05944, 0.0324), (0.03879, 0.04535, -0.03399), (0.06058, -0.05944, 0.0324), (0.03879, -0.04535, -0.03399), (-0.06058, 0.05944, 0.0324), (-0.04227, 0.04535, -0.03106), (-0.06058, -0.05944, 0.0324), (-0.04227, -0.04535, -0.03106)], [], [(0, 1, 3, 2), (2, 3, 7, 6), (6, 7, 5, 4), (4, 5, 1, 0), (2, 6, 4, 0), (7, 3, 1, 5)])
me_cube_032.polygons.foreach_set('use_smooth', [True] * 6)
_uv = me_cube_032.uv_layers.new(name='UVMap')
_uv.uv.foreach_set('vector', [0.375, 0.0, 0.625, 0.0, 0.625, 0.25, 0.375, 0.25, 0.375, 0.25, 0.625, 0.25, 0.625, 0.5, 0.375, 0.5, 0.375, 0.5, 0.625, 0.5, 0.625, 0.75, 0.375, 0.75, 0.375, 0.75, 0.625, 0.75, 0.625, 1.0, 0.375, 1.0, 0.125, 0.5, 0.375, 0.5, 0.375, 0.75, 0.125, 0.75, 0.625, 0.5, 0.875, 0.5, 0.875, 0.75, 0.625, 0.75])
me_cube_032.use_remesh_fix_poles = True
me_cube_032.use_remesh_preserve_attributes = False
me_cube_032.use_mirror_vertex_groups = False
me_cube_032.update()
me_cube_033 = bpy.data.meshes.new('Cube.033')
me_cube_033.from_pydata([(0.06058, 0.05944, 0.0324), (0.03879, 0.04535, -0.03399), (0.06058, -0.05944, 0.0324), (0.03879, -0.04535, -0.03399), (-0.06058, 0.05944, 0.0324), (-0.04227, 0.04535, -0.03106), (-0.06058, -0.05944, 0.0324), (-0.04227, -0.04535, -0.03106)], [], [(0, 1, 3, 2), (2, 3, 7, 6), (6, 7, 5, 4), (4, 5, 1, 0), (2, 6, 4, 0), (7, 3, 1, 5)])
me_cube_033.polygons.foreach_set('use_smooth', [True] * 6)
_uv = me_cube_033.uv_layers.new(name='UVMap')
_uv.uv.foreach_set('vector', [0.375, 0.0, 0.625, 0.0, 0.625, 0.25, 0.375, 0.25, 0.375, 0.25, 0.625, 0.25, 0.625, 0.5, 0.375, 0.5, 0.375, 0.5, 0.625, 0.5, 0.625, 0.75, 0.375, 0.75, 0.375, 0.75, 0.625, 0.75, 0.625, 1.0, 0.375, 1.0, 0.125, 0.5, 0.375, 0.5, 0.375, 0.75, 0.125, 0.75, 0.625, 0.5, 0.875, 0.5, 0.875, 0.75, 0.625, 0.75])
me_cube_033.use_remesh_fix_poles = True
me_cube_033.use_remesh_preserve_attributes = False
me_cube_033.use_mirror_vertex_groups = False
me_cube_033.update()
me_cube_034 = bpy.data.meshes.new('Cube.034')
me_cube_034.from_pydata([(0.139, -0.9833, -0.8321), (0.1455, -0.9833, -0.7039), (0.139, 0.9707, -0.8321), (0.1455, 0.9707, -0.7039), (0.7993, 0.9707, -0.8926), (0.8002, 0.9707, -0.7039), (0.7993, -0.9833, -0.8926), (0.8002, -0.9833, -0.7039), (0.139, 0.8554, -0.8321), (0.1455, 0.8554, -0.7039), (0.9606, 0.8554, -0.9108), (0.9624, 0.8554, -0.7039), (0.8002, 0.8554, -0.7039), (0.7993, 0.8554, -0.8926), (0.139, -0.8589, -0.8321), (0.9624, -0.8589, -0.7039), (0.8002, -0.8589, -0.7039), (0.7993, -0.8589, -0.8926), (0.1455, -0.8589, -0.7039), (0.9606, -0.8589, -0.9108)], [], [(8, 9, 3, 2), (17, 19, 15, 16), (6, 7, 1, 0), (16, 18, 1, 7), (14, 17, 6, 0), (2, 3, 5, 4), (2, 4, 13, 8), (4, 5, 12, 13), (5, 3, 9, 12), (13, 12, 11, 10), (17, 16, 7, 6), (14, 18, 9, 8), (0, 1, 18, 14), (8, 13, 17, 14), (11, 12, 16, 15), (12, 9, 18, 16), (13, 10, 19, 17), (10, 11, 15, 19)])
_uv = me_cube_034.uv_layers.new(name='UVMap')
_uv.uv.foreach_set('vector', [0.375, 0.2319, 0.625, 0.2319, 0.625, 0.25, 0.375, 0.25, 0.3172, 0.7324, 0.375, 0.7324, 0.625, 0.7324, 0.6828, 0.7324, 0.375, 0.8078, 0.625, 0.8078, 0.625, 1.0, 0.375, 1.0, 0.6828, 0.7324, 0.875, 0.7324, 0.875, 0.75, 0.6828, 0.75, 0.125, 0.7324, 0.3172, 0.7324, 0.3172, 0.75, 0.125, 0.75, 0.375, 0.25, 0.625, 0.25, 0.625, 0.4422, 0.375, 0.4422, 0.125, 0.5, 0.3172, 0.5, 0.3172, 0.5181, 0.125, 0.5181, 0.3172, 0.5, 0.6828, 0.5, 0.6828, 0.5181, 0.3172, 0.5181, 0.6828, 0.5, 0.875, 0.5, 0.875, 0.5181, 0.6828, 0.5181, 0.3172, 0.5181, 0.6828, 0.5181, 0.625, 0.5181, 0.375, 0.5181, 0.3172, 0.7324, 0.6828, 0.7324, 0.625, 0.8078, 0.3172, 0.75, 0.375, 0.01764, 0.625, 0.01764, 0.625, 0.2319, 0.375, 0.2319, 0.375, 0.0, 0.625, 0.0, 0.625, 0.01764, 0.375, 0.01764, 0.125, 0.5181, 0.3172, 0.5181, 0.3172, 0.7324, 0.125, 0.7324, 0.625, 0.5181, 0.6828, 0.5181, 0.6828, 0.7324, 0.625, 0.7324, 0.6828, 0.5181, 0.875, 0.5181, 0.875, 0.7324, 0.6828, 0.7324, 0.3172, 0.5181, 0.375, 0.5181, 0.375, 0.7324, 0.3172, 0.7324, 0.375, 0.5181, 0.625, 0.5181, 0.625, 0.7324, 0.375, 0.7324])
me_cube_034.use_remesh_fix_poles = True
me_cube_034.use_remesh_preserve_attributes = False
me_cube_034.use_mirror_vertex_groups = False
me_cube_034.update()
me_cube_035 = bpy.data.meshes.new('Cube.035')
me_cube_035.from_pydata([(-1.0, -1.0, -0.5831), (-1.0, -1.0, 1.136), (-1.0, 1.0, -0.5831), (-1.0, 1.0, 1.136), (1.0, -1.0, -0.7652), (1.0, -1.0, 1.136), (1.0, 1.0, -0.7652), (1.0, 1.0, 1.136)], [], [(0, 1, 3, 2), (2, 3, 7, 6), (6, 7, 5, 4), (4, 5, 1, 0), (2, 6, 4, 0), (7, 3, 1, 5)])
_uv = me_cube_035.uv_layers.new(name='UVMap')
_uv.uv.foreach_set('vector', [0.375, 0.0, 0.625, 0.0, 0.625, 0.25, 0.375, 0.25, 0.375, 0.25, 0.625, 0.25, 0.625, 0.5, 0.375, 0.5, 0.375, 0.5, 0.625, 0.5, 0.625, 0.75, 0.375, 0.75, 0.375, 0.75, 0.625, 0.75, 0.625, 1.0, 0.375, 1.0, 0.125, 0.5, 0.375, 0.5, 0.375, 0.75, 0.125, 0.75, 0.625, 0.5, 0.875, 0.5, 0.875, 0.75, 0.625, 0.75])
me_cube_035.use_remesh_fix_poles = True
me_cube_035.use_remesh_preserve_attributes = False
me_cube_035.use_mirror_vertex_groups = False
me_cube_035.update()
me_cube_036 = bpy.data.meshes.new('Cube.036')
me_cube_036.from_pydata([(-1.0, -1.0, -0.5831), (-1.0, -1.0, 1.136), (-1.0, 8.757, -0.5831), (-1.0, 8.757, 1.136), (1.0, -1.0, -0.7652), (1.0, -1.0, 1.136), (1.0, 8.757, -0.7652), (1.0, 8.757, 1.136)], [], [(0, 1, 3, 2), (2, 3, 7, 6), (6, 7, 5, 4), (4, 5, 1, 0), (2, 6, 4, 0), (7, 3, 1, 5)])
_uv = me_cube_036.uv_layers.new(name='UVMap')
_uv.uv.foreach_set('vector', [0.375, 0.0, 0.625, 0.0, 0.625, 0.25, 0.375, 0.25, 0.375, 0.25, 0.625, 0.25, 0.625, 0.5, 0.375, 0.5, 0.375, 0.5, 0.625, 0.5, 0.625, 0.75, 0.375, 0.75, 0.375, 0.75, 0.625, 0.75, 0.625, 1.0, 0.375, 1.0, 0.125, 0.5, 0.375, 0.5, 0.375, 0.75, 0.125, 0.75, 0.625, 0.5, 0.875, 0.5, 0.875, 0.75, 0.625, 0.75])
me_cube_036.use_remesh_fix_poles = True
me_cube_036.use_remesh_preserve_attributes = False
me_cube_036.use_mirror_vertex_groups = False
me_cube_036.update()
me_cube_037 = bpy.data.meshes.new('Cube.037')
me_cube_037.from_pydata([(-1.0, -1.0, -0.5831), (-1.0, -1.0, 1.136), (-1.0, 8.757, -0.5831), (-1.0, 8.757, 1.136), (1.0, -1.0, -0.7652), (1.0, -1.0, 1.136), (1.0, 8.757, -0.7652), (1.0, 8.757, 1.136)], [], [(0, 1, 3, 2), (2, 3, 7, 6), (6, 7, 5, 4), (4, 5, 1, 0), (2, 6, 4, 0), (7, 3, 1, 5)])
_uv = me_cube_037.uv_layers.new(name='UVMap')
_uv.uv.foreach_set('vector', [0.375, 0.0, 0.625, 0.0, 0.625, 0.25, 0.375, 0.25, 0.375, 0.25, 0.625, 0.25, 0.625, 0.5, 0.375, 0.5, 0.375, 0.5, 0.625, 0.5, 0.625, 0.75, 0.375, 0.75, 0.375, 0.75, 0.625, 0.75, 0.625, 1.0, 0.375, 1.0, 0.125, 0.5, 0.375, 0.5, 0.375, 0.75, 0.125, 0.75, 0.625, 0.5, 0.875, 0.5, 0.875, 0.75, 0.625, 0.75])
me_cube_037.use_remesh_fix_poles = True
me_cube_037.use_remesh_preserve_attributes = False
me_cube_037.use_mirror_vertex_groups = False
me_cube_037.update()
me_cube_038 = bpy.data.meshes.new('Cube.038')
me_cube_038.from_pydata([(-0.5586, -0.3861, -0.08962), (-0.4813, -0.2792, 0.05363), (-0.5586, 0.3861, -0.08962), (-0.4813, 0.2792, 0.05363), (0.5586, -0.3861, -0.08962), (0.3386, -0.2792, 0.1424), (0.5586, 0.3861, -0.08962), (0.3386, 0.2792, 0.1424), (-0.5134, -0.3549, 0.008902), (-0.5134, 0.3549, 0.008902), (0.5134, 0.3549, 0.0656), (0.5134, -0.3549, 0.0656)], [], [(0, 8, 9, 2), (2, 9, 10, 6), (6, 10, 11, 4), (4, 11, 8, 0), (2, 6, 4, 0), (7, 3, 1, 5), (1, 3, 9, 8), (3, 7, 10, 9), (7, 5, 11, 10), (5, 1, 8, 11)])
me_cube_038.polygons.foreach_set('use_smooth', [True] * 10)
_uv = me_cube_038.uv_layers.new(name='UVMap')
_uv.uv.foreach_set('vector', [0.375, 0.0, 0.625, 0.0, 0.625, 0.25, 0.375, 0.25, 0.375, 0.25, 0.625, 0.25, 0.625, 0.5, 0.375, 0.5, 0.375, 0.5, 0.625, 0.5, 0.625, 0.75, 0.375, 0.75, 0.375, 0.75, 0.625, 0.75, 0.625, 1.0, 0.375, 1.0, 0.125, 0.5, 0.375, 0.5, 0.375, 0.75, 0.125, 0.75, 0.6502, 0.5266, 0.8498, 0.5266, 0.8498, 0.7234, 0.6502, 0.7234, 0.8498, 0.7234, 0.8498, 0.5266, 0.875, 0.5, 0.875, 0.75, 0.8498, 0.5266, 0.6502, 0.5266, 0.625, 0.5, 0.875, 0.5, 0.6502, 0.5266, 0.6502, 0.7234, 0.625, 0.75, 0.625, 0.5, 0.6502, 0.7234, 0.8498, 0.7234, 0.875, 0.75, 0.625, 0.75])
me_cube_038.use_remesh_fix_poles = True
me_cube_038.use_remesh_preserve_attributes = False
me_cube_038.use_mirror_vertex_groups = False
me_cube_038.update()
me_cube_039 = bpy.data.meshes.new('Cube.039')
me_cube_039.from_pydata([(-0.1085, -0.09652, -0.04333), (-0.1085, -0.09652, -0.0003214), (-0.1085, 0.09652, -0.04333), (-0.1085, 0.09652, -0.0003214), (0.1085, -0.09652, -0.02151), (0.1085, -0.09652, 0.02151), (0.1085, 0.09652, -0.02151), (0.1085, 0.09652, 0.02151)], [], [(0, 1, 3, 2), (2, 3, 7, 6), (6, 7, 5, 4), (4, 5, 1, 0), (2, 6, 4, 0), (7, 3, 1, 5)])
me_cube_039.polygons.foreach_set('use_smooth', [True] * 6)
_uv = me_cube_039.uv_layers.new(name='UVMap')
_uv.uv.foreach_set('vector', [0.375, 0.0, 0.625, 0.0, 0.625, 0.25, 0.375, 0.25, 0.375, 0.25, 0.625, 0.25, 0.625, 0.5, 0.375, 0.5, 0.375, 0.5, 0.625, 0.5, 0.625, 0.75, 0.375, 0.75, 0.375, 0.75, 0.625, 0.75, 0.625, 1.0, 0.375, 1.0, 0.125, 0.5, 0.375, 0.5, 0.375, 0.75, 0.125, 0.75, 0.625, 0.5, 0.875, 0.5, 0.875, 0.75, 0.625, 0.75])
me_cube_039.use_remesh_fix_poles = True
me_cube_039.use_remesh_preserve_attributes = False
me_cube_039.use_mirror_vertex_groups = False
me_cube_039.update()
me_cube_040 = bpy.data.meshes.new('Cube.040')
me_cube_040.from_pydata([(-0.1085, -0.09652, -0.04333), (-0.1085, -0.09652, -0.0003214), (-0.1085, 0.09652, -0.04333), (-0.1085, 0.09652, -0.0003214), (0.1085, -0.09652, -0.02151), (0.1085, -0.09652, 0.02151), (0.1085, 0.09652, -0.02151), (0.1085, 0.09652, 0.02151)], [], [(0, 1, 3, 2), (2, 3, 7, 6), (6, 7, 5, 4), (4, 5, 1, 0), (2, 6, 4, 0), (7, 3, 1, 5)])
me_cube_040.polygons.foreach_set('use_smooth', [True] * 6)
_uv = me_cube_040.uv_layers.new(name='UVMap')
_uv.uv.foreach_set('vector', [0.375, 0.0, 0.625, 0.0, 0.625, 0.25, 0.375, 0.25, 0.375, 0.25, 0.625, 0.25, 0.625, 0.5, 0.375, 0.5, 0.375, 0.5, 0.625, 0.5, 0.625, 0.75, 0.375, 0.75, 0.375, 0.75, 0.625, 0.75, 0.625, 1.0, 0.375, 1.0, 0.125, 0.5, 0.375, 0.5, 0.375, 0.75, 0.125, 0.75, 0.625, 0.5, 0.875, 0.5, 0.875, 0.75, 0.625, 0.75])
me_cube_040.use_remesh_fix_poles = True
me_cube_040.use_remesh_preserve_attributes = False
me_cube_040.use_mirror_vertex_groups = False
me_cube_040.update()
me_cube_011 = bpy.data.meshes.new('Cube.011')
me_cube_011.from_pydata([(-1.0, -1.0, -1.0), (-1.0, -1.0, 1.0), (-1.0, 1.0, -1.0), (-1.0, 1.0, 1.0), (-0.5926, -1.0, -1.0), (-0.5926, -1.0, 1.0), (-0.5926, 1.0, -1.0), (-0.5926, 1.0, 1.0)], [], [(0, 1, 3, 2), (2, 3, 7, 6), (6, 7, 5, 4), (4, 5, 1, 0), (2, 6, 4, 0), (7, 3, 1, 5)])
_uv = me_cube_011.uv_layers.new(name='UVMap')
_uv.uv.foreach_set('vector', [0.375, 0.0, 0.625, 0.0, 0.625, 0.25, 0.375, 0.25, 0.375, 0.25, 0.625, 0.25, 0.625, 0.5, 0.375, 0.5, 0.375, 0.5, 0.625, 0.5, 0.625, 0.75, 0.375, 0.75, 0.375, 0.75, 0.625, 0.75, 0.625, 1.0, 0.375, 1.0, 0.125, 0.5, 0.375, 0.5, 0.375, 0.75, 0.125, 0.75, 0.625, 0.5, 0.875, 0.5, 0.875, 0.75, 0.625, 0.75])
me_cube_011.use_remesh_fix_poles = True
me_cube_011.use_remesh_preserve_attributes = False
me_cube_011.use_mirror_vertex_groups = False
me_cube_011.update()

# ---- objects
ob_plane = bpy.data.objects.new('Plane', me_plane)
ob_plane_001 = bpy.data.objects.new('Plane.001', me_plane_001)
ob_cube = bpy.data.objects.new('Cube', me_cube_001)
ob_cube_001 = bpy.data.objects.new('Cube.001', me_cube_002)
ob_cube_002 = bpy.data.objects.new('Cube.002', me_cube_003)
ob_cube_003 = bpy.data.objects.new('Cube.003', me_cube_004)
ob_cube_004 = bpy.data.objects.new('Cube.004', me_cube_005)
ob_cube_005 = bpy.data.objects.new('Cube.005', me_cube_006)
ob_cube_006 = bpy.data.objects.new('Cube.006', me_cube_007)
ob_cube_007 = bpy.data.objects.new('Cube.007', me_cube_008)
ob_cube_008 = bpy.data.objects.new('Cube.008', me_cube_009)
ob_cube_009 = bpy.data.objects.new('Cube.009', me_cube_010)
ob_cube_011 = bpy.data.objects.new('Cube.011', me_cube_012)
ob_cube_012 = bpy.data.objects.new('Cube.012', me_cube_013)
ob_cube_013 = bpy.data.objects.new('Cube.013', me_cube_014)
ob_cube_014 = bpy.data.objects.new('Cube.014', me_cube_015)
ob_cube_015 = bpy.data.objects.new('Cube.015', me_cube_016)
ob_cube_016 = bpy.data.objects.new('Cube.016', me_cube_017)
ob_cube_017 = bpy.data.objects.new('Cube.017', me_cube_019)
ob_cube_018 = bpy.data.objects.new('Cube.018', me_cube_020)
ob_cube_019 = bpy.data.objects.new('Cube.019', me_cube_021)
ob_cube_020 = bpy.data.objects.new('Cube.020', me_cube_023)
ob_cube_021 = bpy.data.objects.new('Cube.021', me_cube_024)
ob_cube_022 = bpy.data.objects.new('Cube.022', me_cube_025)
ob_cube_023 = bpy.data.objects.new('Cube.023', me_cube_026)
ob_cube_024 = bpy.data.objects.new('Cube.024', me_cube_027)
ob_cube_025 = bpy.data.objects.new('Cube.025', me_cube_028)
ob_cube_026 = bpy.data.objects.new('Cube.026', me_cube_029)
ob_cube_027 = bpy.data.objects.new('Cube.027', me_cube_030)
ob_cube_028 = bpy.data.objects.new('Cube.028', me_cube_031)
ob_cube_029 = bpy.data.objects.new('Cube.029', me_cube_032)
ob_cube_030 = bpy.data.objects.new('Cube.030', me_cube_033)
ob_cube_031 = bpy.data.objects.new('Cube.031', me_cube_034)
ob_cube_032 = bpy.data.objects.new('Cube.032', me_cube_035)
ob_cube_033 = bpy.data.objects.new('Cube.033', me_cube_036)
ob_cube_034 = bpy.data.objects.new('Cube.034', me_cube_037)
ob_cube_035 = bpy.data.objects.new('Cube.035', me_cube_038)
ob_cube_036 = bpy.data.objects.new('Cube.036', me_cube_039)
ob_cube_037 = bpy.data.objects.new('Cube.037', me_cube_040)
ob_cube_010 = bpy.data.objects.new('Cube.010', me_cube_011)

# ---- transforms, parenting, visibility, modifiers, constraints
ob_plane.location = (-8.812, 0.0, 2.406)
ob_plane.rotation_euler = (-0.0, 1.571, 0.0)
ob_plane.scale = (-12.68, 50.93, 1.0)
ob_plane.lineart.crease_threshold = 0.0
ob_plane_001.location = (3.163, 0.0, -10.33)
ob_plane_001.rotation_euler = (-0.0, 3.142, -0.0)
ob_plane_001.scale = (-12.68, 50.93, 1.0)
ob_plane_001.lineart.crease_threshold = 0.0
ob_cube.location = (0.0, 0.0, 0.0)
ob_cube.show_all_edges = True
ob_cube.lineart.crease_threshold = 0.0
_m = ob_cube.modifiers.new('Bevel', 'BEVEL')
_m.width = 0.02067
_m.width_pct = 0.02067
_m.segments = 3
_m.use_clamp_overlap = False
_m.profile = 0.7
_m.miter_outer = 'MITER_ARC'
_m = ob_cube.modifiers.new('Auto Smooth', 'NODES')
_m.node_group = ng_auto_smooth
_gi = [s.identifier for s in ng_auto_smooth.interface.items_tree if s.item_type == 'SOCKET' and s.in_out == 'INPUT']
_m[_gi[1]] = 1.047  # Angle
ob_cube_001.location = (5.279, -9.163, -5.181)
ob_cube_001.show_all_edges = True
ob_cube_001.lineart.crease_threshold = 0.0
_m = ob_cube_001.modifiers.new('Bevel', 'BEVEL')
_m.width = 0.042
_m.width_pct = 0.042
_m.segments = 3
_m.use_clamp_overlap = False
_m.profile = 0.7
_m.miter_outer = 'MITER_ARC'
_m = ob_cube_001.modifiers.new('Auto Smooth', 'NODES')
_m.node_group = ng_auto_smooth
_gi = [s.identifier for s in ng_auto_smooth.interface.items_tree if s.item_type == 'SOCKET' and s.in_out == 'INPUT']
_m[_gi[1]] = 1.047  # Angle
ob_cube_002.location = (-5.229, -9.163, -5.181)
ob_cube_002.show_all_edges = True
ob_cube_002.lineart.crease_threshold = 0.0
_m = ob_cube_002.modifiers.new('Bevel', 'BEVEL')
_m.width = 0.042
_m.width_pct = 0.042
_m.segments = 3
_m.use_clamp_overlap = False
_m.profile = 0.7
_m.miter_outer = 'MITER_ARC'
_m = ob_cube_002.modifiers.new('Auto Smooth', 'NODES')
_m.node_group = ng_auto_smooth
_gi = [s.identifier for s in ng_auto_smooth.interface.items_tree if s.item_type == 'SOCKET' and s.in_out == 'INPUT']
_m[_gi[1]] = 1.047  # Angle
ob_cube_003.location = (5.279, 9.112, -5.181)
ob_cube_003.show_all_edges = True
ob_cube_003.lineart.crease_threshold = 0.0
_m = ob_cube_003.modifiers.new('Bevel', 'BEVEL')
_m.width = 0.042
_m.width_pct = 0.042
_m.segments = 3
_m.use_clamp_overlap = False
_m.profile = 0.7
_m.miter_outer = 'MITER_ARC'
_m = ob_cube_003.modifiers.new('Auto Smooth', 'NODES')
_m.node_group = ng_auto_smooth
_gi = [s.identifier for s in ng_auto_smooth.interface.items_tree if s.item_type == 'SOCKET' and s.in_out == 'INPUT']
_m[_gi[1]] = 1.047  # Angle
ob_cube_004.location = (-5.229, 9.112, -5.181)
ob_cube_004.show_all_edges = True
ob_cube_004.lineart.crease_threshold = 0.0
_m = ob_cube_004.modifiers.new('Bevel', 'BEVEL')
_m.width = 0.042
_m.width_pct = 0.042
_m.segments = 3
_m.use_clamp_overlap = False
_m.profile = 0.7
_m.miter_outer = 'MITER_ARC'
_m = ob_cube_004.modifiers.new('Auto Smooth', 'NODES')
_m.node_group = ng_auto_smooth
_gi = [s.identifier for s in ng_auto_smooth.interface.items_tree if s.item_type == 'SOCKET' and s.in_out == 'INPUT']
_m[_gi[1]] = 1.047  # Angle
ob_cube_005.location = (-5.229, 0.001462, -4.978)
ob_cube_005.rotation_euler = (1.571, -0.0, 0.0)
ob_cube_005.scale = (0.3453, 0.9398, 1.776)
ob_cube_005.show_all_edges = True
ob_cube_005.lineart.crease_threshold = 0.0
_m = ob_cube_005.modifiers.new('Bevel', 'BEVEL')
_m.width = 0.042
_m.width_pct = 0.042
_m.segments = 3
_m.use_clamp_overlap = False
_m.profile = 0.7
_m.miter_outer = 'MITER_ARC'
_m = ob_cube_005.modifiers.new('Auto Smooth', 'NODES')
_m.node_group = ng_auto_smooth
_gi = [s.identifier for s in ng_auto_smooth.interface.items_tree if s.item_type == 'SOCKET' and s.in_out == 'INPUT']
_m[_gi[1]] = 1.047  # Angle
ob_cube_006.location = (0.01015, -9.209, -8.657)
ob_cube_006.rotation_euler = (1.571, -0.0, 1.571)
ob_cube_006.scale = (0.3453, 0.9398, 1.027)
ob_cube_006.show_all_edges = True
ob_cube_006.lineart.crease_threshold = 0.0
_m = ob_cube_006.modifiers.new('Bevel', 'BEVEL')
_m.width = 0.042
_m.width_pct = 0.042
_m.segments = 3
_m.use_clamp_overlap = False
_m.profile = 0.7
_m.miter_outer = 'MITER_ARC'
_m = ob_cube_006.modifiers.new('Auto Smooth', 'NODES')
_m.node_group = ng_auto_smooth
_gi = [s.identifier for s in ng_auto_smooth.interface.items_tree if s.item_type == 'SOCKET' and s.in_out == 'INPUT']
_m[_gi[1]] = 1.047  # Angle
ob_cube_007.location = (0.01015, 9.066, -8.657)
ob_cube_007.rotation_euler = (1.571, -0.0, 1.571)
ob_cube_007.scale = (0.3453, 0.9398, 1.027)
ob_cube_007.show_all_edges = True
ob_cube_007.lineart.crease_threshold = 0.0
_m = ob_cube_007.modifiers.new('Bevel', 'BEVEL')
_m.width = 0.042
_m.width_pct = 0.042
_m.segments = 3
_m.use_clamp_overlap = False
_m.profile = 0.7
_m.miter_outer = 'MITER_ARC'
_m = ob_cube_007.modifiers.new('Auto Smooth', 'NODES')
_m.node_group = ng_auto_smooth
_gi = [s.identifier for s in ng_auto_smooth.interface.items_tree if s.item_type == 'SOCKET' and s.in_out == 'INPUT']
_m[_gi[1]] = 1.047  # Angle
ob_cube_008.location = (0.0, 5.249, 1.096)
ob_cube_008.show_all_edges = True
ob_cube_008.lineart.crease_threshold = 0.0
_m = ob_cube_008.modifiers.new('Boolean', 'BOOLEAN')
_m.object = ob_cube_010
_m.solver = 'FAST'
_m = ob_cube_008.modifiers.new('Bevel', 'BEVEL')
_m.width = 0.004667
_m.width_pct = 0.004667
_m.segments = 3
_m.use_clamp_overlap = False
_m.profile = 0.7
_m.miter_outer = 'MITER_ARC'
_m = ob_cube_008.modifiers.new('Auto Smooth', 'NODES')
_m.node_group = ng_auto_smooth
_gi = [s.identifier for s in ng_auto_smooth.interface.items_tree if s.item_type == 'SOCKET' and s.in_out == 'INPUT']
_m[_gi[1]] = 1.047  # Angle
ob_cube_009.location = (4.006, 5.161, 0.8834)
ob_cube_009.scale = (0.6864, 1.677, 0.1286)
ob_cube_009.lineart.crease_threshold = 0.0
_m = ob_cube_009.modifiers.new('Boolean', 'BOOLEAN')
_m.object = ob_cube_031
_m.solver = 'FAST'
_m = ob_cube_009.modifiers.new('Boolean.001', 'BOOLEAN')
_m.object = ob_cube_033
_m.solver = 'FAST'
_m = ob_cube_009.modifiers.new('Boolean.002', 'BOOLEAN')
_m.object = ob_cube_032
_m.solver = 'FAST'
_m = ob_cube_009.modifiers.new('Boolean.003', 'BOOLEAN')
_m.object = ob_cube_034
_m.solver = 'FAST'
ob_cube_011.location = (4.505, 4.506, 0.954)
ob_cube_011.rotation_euler = (0.0, 0.07277, 0.0)
ob_cube_011.show_all_edges = True
ob_cube_011.lineart.crease_threshold = 0.0
_m = ob_cube_011.modifiers.new('Bevel', 'BEVEL')
_m.width = 0.01467
_m.width_pct = 0.01467
_m.segments = 3
_m.use_clamp_overlap = False
_m.profile = 0.7
_m.miter_outer = 'MITER_ARC'
_m = ob_cube_011.modifiers.new('Auto Smooth', 'NODES')
_m.node_group = ng_auto_smooth
_gi = [s.identifier for s in ng_auto_smooth.interface.items_tree if s.item_type == 'SOCKET' and s.in_out == 'INPUT']
_m[_gi[1]] = 1.047  # Angle
ob_cube_012.location = (4.507, 4.973, 0.954)
ob_cube_012.rotation_euler = (0.0, 0.07277, 0.0)
ob_cube_012.show_all_edges = True
ob_cube_012.lineart.crease_threshold = 0.0
_m = ob_cube_012.modifiers.new('Bevel', 'BEVEL')
_m.width = 0.006
_m.width_pct = 0.006
_m.segments = 3
_m.use_clamp_overlap = False
_m.profile = 0.7
_m.miter_outer = 'MITER_ARC'
_m = ob_cube_012.modifiers.new('Auto Smooth', 'NODES')
_m.node_group = ng_auto_smooth
_gi = [s.identifier for s in ng_auto_smooth.interface.items_tree if s.item_type == 'SOCKET' and s.in_out == 'INPUT']
_m[_gi[1]] = 1.047  # Angle
ob_cube_013.location = (4.507, 5.109, 0.954)
ob_cube_013.rotation_euler = (0.0, 0.07277, 0.0)
ob_cube_013.show_all_edges = True
ob_cube_013.lineart.crease_threshold = 0.0
_m = ob_cube_013.modifiers.new('Bevel', 'BEVEL')
_m.width = 0.008
_m.width_pct = 0.008
_m.segments = 3
_m.use_clamp_overlap = False
_m.profile = 0.7
_m.miter_outer = 'MITER_ARC'
_m = ob_cube_013.modifiers.new('Auto Smooth', 'NODES')
_m.node_group = ng_auto_smooth
_gi = [s.identifier for s in ng_auto_smooth.interface.items_tree if s.item_type == 'SOCKET' and s.in_out == 'INPUT']
_m[_gi[1]] = 1.047  # Angle
ob_cube_014.location = (4.507, 3.899, 0.954)
ob_cube_014.rotation_euler = (0.0, 0.07277, 0.0)
ob_cube_014.show_all_edges = True
ob_cube_014.lineart.crease_threshold = 0.0
_m = ob_cube_014.modifiers.new('Bevel', 'BEVEL')
_m.width = 0.008
_m.width_pct = 0.008
_m.segments = 3
_m.use_clamp_overlap = False
_m.profile = 0.7
_m.miter_outer = 'MITER_ARC'
_m = ob_cube_014.modifiers.new('Auto Smooth', 'NODES')
_m.node_group = ng_auto_smooth
_gi = [s.identifier for s in ng_auto_smooth.interface.items_tree if s.item_type == 'SOCKET' and s.in_out == 'INPUT']
_m[_gi[1]] = 1.047  # Angle
ob_cube_015.location = (4.507, 4.036, 0.954)
ob_cube_015.rotation_euler = (0.0, 0.07277, 0.0)
ob_cube_015.show_all_edges = True
ob_cube_015.lineart.crease_threshold = 0.0
_m = ob_cube_015.modifiers.new('Bevel', 'BEVEL')
_m.width = 0.007333
_m.width_pct = 0.007333
_m.segments = 3
_m.use_clamp_overlap = False
_m.profile = 0.7
_m.miter_outer = 'MITER_ARC'
_m = ob_cube_015.modifiers.new('Auto Smooth', 'NODES')
_m.node_group = ng_auto_smooth
_gi = [s.identifier for s in ng_auto_smooth.interface.items_tree if s.item_type == 'SOCKET' and s.in_out == 'INPUT']
_m[_gi[1]] = 1.047  # Angle
ob_cube_016.location = (4.375, 3.891, 0.9641)
ob_cube_016.rotation_euler = (0.0, 0.07277, 0.0)
ob_cube_016.scale = (1.0, 0.4103, 1.0)
ob_cube_016.show_all_edges = True
ob_cube_016.lineart.crease_threshold = 0.0
_m = ob_cube_016.modifiers.new('Bevel', 'BEVEL')
_m.width = 0.01467
_m.width_pct = 0.01467
_m.segments = 3
_m.use_clamp_overlap = False
_m.profile = 0.7
_m.miter_outer = 'MITER_ARC'
_m = ob_cube_016.modifiers.new('Auto Smooth', 'NODES')
_m.node_group = ng_auto_smooth
_gi = [s.identifier for s in ng_auto_smooth.interface.items_tree if s.item_type == 'SOCKET' and s.in_out == 'INPUT']
_m[_gi[1]] = 1.047  # Angle
ob_cube_017.location = (4.375, 5.114, 0.9641)
ob_cube_017.rotation_euler = (0.0, 0.07277, 0.0)
ob_cube_017.scale = (1.0, 0.4103, 1.0)
ob_cube_017.show_all_edges = True
ob_cube_017.lineart.crease_threshold = 0.0
_m = ob_cube_017.modifiers.new('Bevel', 'BEVEL')
_m.width = 0.01467
_m.width_pct = 0.01467
_m.segments = 3
_m.use_clamp_overlap = False
_m.profile = 0.7
_m.miter_outer = 'MITER_ARC'
_m = ob_cube_017.modifiers.new('Auto Smooth', 'NODES')
_m.node_group = ng_auto_smooth
_gi = [s.identifier for s in ng_auto_smooth.interface.items_tree if s.item_type == 'SOCKET' and s.in_out == 'INPUT']
_m[_gi[1]] = 1.047  # Angle
ob_cube_018.location = (4.249, 5.148, 0.9742)
ob_cube_018.rotation_euler = (0.0, 0.07277, 0.0)
ob_cube_018.scale = (1.0, 0.3045, 1.0)
ob_cube_018.show_all_edges = True
ob_cube_018.lineart.crease_threshold = 0.0
_m = ob_cube_018.modifiers.new('Bevel', 'BEVEL')
_m.width = 0.01467
_m.width_pct = 0.01467
_m.segments = 3
_m.use_clamp_overlap = False
_m.profile = 0.7
_m.miter_outer = 'MITER_ARC'
_m = ob_cube_018.modifiers.new('Auto Smooth', 'NODES')
_m.node_group = ng_auto_smooth
_gi = [s.identifier for s in ng_auto_smooth.interface.items_tree if s.item_type == 'SOCKET' and s.in_out == 'INPUT']
_m[_gi[1]] = 1.047  # Angle
ob_cube_019.location = (4.375, 4.102, 0.9641)
ob_cube_019.rotation_euler = (-0.0, -3.069, -0.0)
ob_cube_019.scale = (1.0, 0.7012, 1.0)
ob_cube_019.show_all_edges = True
ob_cube_019.lineart.crease_threshold = 0.0
_m = ob_cube_019.modifiers.new('Bevel', 'BEVEL')
_m.width = 0.009333
_m.width_pct = 0.009333
_m.segments = 3
_m.use_clamp_overlap = False
_m.profile = 0.7
_m.miter_outer = 'MITER_ARC'
_m = ob_cube_019.modifiers.new('Array', 'ARRAY')
_m.count = 10
_m.use_constant_offset = True
_m.constant_offset_displace = (0.0, 0.01, 0.0)
_m.relative_offset_displace = (0.0, 1.0, 0.0)
_m = ob_cube_019.modifiers.new('Auto Smooth', 'NODES')
_m.node_group = ng_auto_smooth
_gi = [s.identifier for s in ng_auto_smooth.interface.items_tree if s.item_type == 'SOCKET' and s.in_out == 'INPUT']
_m[_gi[1]] = 1.047  # Angle
ob_cube_020.location = (4.25, 3.964, 0.9738)
ob_cube_020.rotation_euler = (0.0, 0.07277, 0.0)
ob_cube_020.show_all_edges = True
ob_cube_020.lineart.crease_threshold = 0.0
_m = ob_cube_020.modifiers.new('Bevel', 'BEVEL')
_m.width = 0.009333
_m.width_pct = 0.009333
_m.segments = 3
_m.use_clamp_overlap = False
_m.profile = 0.7
_m.miter_outer = 'MITER_ARC'
_m = ob_cube_020.modifiers.new('Auto Smooth', 'NODES')
_m.node_group = ng_auto_smooth
_gi = [s.identifier for s in ng_auto_smooth.interface.items_tree if s.item_type == 'SOCKET' and s.in_out == 'INPUT']
_m[_gi[1]] = 1.047  # Angle
ob_cube_021.location = (4.25, 3.817, 0.9738)
ob_cube_021.rotation_euler = (0.0, 0.07277, 0.0)
ob_cube_021.show_all_edges = True
ob_cube_021.lineart.crease_threshold = 0.0
_m = ob_cube_021.modifiers.new('Bevel', 'BEVEL')
_m.width = 0.01
_m.width_pct = 0.01
_m.segments = 3
_m.use_clamp_overlap = False
_m.profile = 0.7
_m.miter_outer = 'MITER_ARC'
_m = ob_cube_021.modifiers.new('Auto Smooth', 'NODES')
_m.node_group = ng_auto_smooth
_gi = [s.identifier for s in ng_auto_smooth.interface.items_tree if s.item_type == 'SOCKET' and s.in_out == 'INPUT']
_m[_gi[1]] = 1.047  # Angle
ob_cube_022.location = (4.123, 3.848, 0.9847)
ob_cube_022.rotation_euler = (0.0, 0.07277, 0.0)
ob_cube_022.show_all_edges = True
ob_cube_022.lineart.crease_threshold = 0.0
_m = ob_cube_022.modifiers.new('Bevel', 'BEVEL')
_m.width = 0.006667
_m.width_pct = 0.006667
_m.segments = 3
_m.use_clamp_overlap = False
_m.profile = 0.7
_m.miter_outer = 'MITER_ARC'
_m = ob_cube_022.modifiers.new('Auto Smooth', 'NODES')
_m.node_group = ng_auto_smooth
_gi = [s.identifier for s in ng_auto_smooth.interface.items_tree if s.item_type == 'SOCKET' and s.in_out == 'INPUT']
_m[_gi[1]] = 1.047  # Angle
ob_cube_023.location = (4.0, 3.823, 0.9959)
ob_cube_023.rotation_euler = (0.0, 0.07277, 0.0)
ob_cube_023.show_all_edges = True
ob_cube_023.lineart.crease_threshold = 0.0
_m = ob_cube_023.modifiers.new('Bevel', 'BEVEL')
_m.width = 0.01067
_m.width_pct = 0.01067
_m.segments = 3
_m.use_clamp_overlap = False
_m.profile = 0.7
_m.miter_outer = 'MITER_ARC'
_m = ob_cube_023.modifiers.new('Auto Smooth', 'NODES')
_m.node_group = ng_auto_smooth
_gi = [s.identifier for s in ng_auto_smooth.interface.items_tree if s.item_type == 'SOCKET' and s.in_out == 'INPUT']
_m[_gi[1]] = 1.047  # Angle
ob_cube_024.location = (4.0, 5.202, 0.9959)
ob_cube_024.rotation_euler = (0.0, 0.07277, 0.0)
ob_cube_024.scale = (1.0, 0.7307, 1.0)
ob_cube_024.show_all_edges = True
ob_cube_024.lineart.crease_threshold = 0.0
_m = ob_cube_024.modifiers.new('Bevel', 'BEVEL')
_m.width = 0.01067
_m.width_pct = 0.01067
_m.segments = 3
_m.use_clamp_overlap = False
_m.profile = 0.7
_m.miter_outer = 'MITER_ARC'
_m = ob_cube_024.modifiers.new('Auto Smooth', 'NODES')
_m.node_group = ng_auto_smooth
_gi = [s.identifier for s in ng_auto_smooth.interface.items_tree if s.item_type == 'SOCKET' and s.in_out == 'INPUT']
_m[_gi[1]] = 1.047  # Angle
ob_cube_025.location = (4.249, 4.073, 0.9723)
ob_cube_025.rotation_euler = (-0.0, -3.069, -0.0)
ob_cube_025.scale = (1.0, 0.7012, 1.0)
ob_cube_025.show_all_edges = True
ob_cube_025.lineart.crease_threshold = 0.0
_m = ob_cube_025.modifiers.new('Bevel', 'BEVEL')
_m.width = 0.009333
_m.width_pct = 0.009333
_m.segments = 3
_m.use_clamp_overlap = False
_m.profile = 0.7
_m.miter_outer = 'MITER_ARC'
_m = ob_cube_025.modifiers.new('Array', 'ARRAY')
_m.count = 11
_m.use_constant_offset = True
_m.constant_offset_displace = (0.0, 0.01, 0.0)
_m.relative_offset_displace = (0.0, 1.0, 0.0)
_m = ob_cube_025.modifiers.new('Auto Smooth', 'NODES')
_m.node_group = ng_auto_smooth
_gi = [s.identifier for s in ng_auto_smooth.interface.items_tree if s.item_type == 'SOCKET' and s.in_out == 'INPUT']
_m[_gi[1]] = 1.047  # Angle
ob_cube_026.location = (4.121, 4.046, 0.9839)
ob_cube_026.rotation_euler = (-0.0, -3.069, -0.0)
ob_cube_026.scale = (1.0, 0.7012, 1.0)
ob_cube_026.show_all_edges = True
ob_cube_026.lineart.crease_threshold = 0.0
_m = ob_cube_026.modifiers.new('Bevel', 'BEVEL')
_m.width = 0.009333
_m.width_pct = 0.009333
_m.segments = 3
_m.use_clamp_overlap = False
_m.profile = 0.7
_m.miter_outer = 'MITER_ARC'
_m = ob_cube_026.modifiers.new('Array', 'ARRAY')
_m.count = 12
_m.use_constant_offset = True
_m.constant_offset_displace = (0.0, 0.01, 0.0)
_m.relative_offset_displace = (0.0, 1.0, 0.0)
_m = ob_cube_026.modifiers.new('Auto Smooth', 'NODES')
_m.node_group = ng_auto_smooth
_gi = [s.identifier for s in ng_auto_smooth.interface.items_tree if s.item_type == 'SOCKET' and s.in_out == 'INPUT']
_m[_gi[1]] = 1.047  # Angle
ob_cube_027.location = (3.999, 3.999, 0.9933)
ob_cube_027.rotation_euler = (-0.0, -3.069, -0.0)
ob_cube_027.scale = (1.0, 0.7012, 1.0)
ob_cube_027.show_all_edges = True
ob_cube_027.lineart.crease_threshold = 0.0
_m = ob_cube_027.modifiers.new('Bevel', 'BEVEL')
_m.width = 0.009333
_m.width_pct = 0.009333
_m.segments = 3
_m.use_clamp_overlap = False
_m.profile = 0.7
_m.miter_outer = 'MITER_ARC'
_m = ob_cube_027.modifiers.new('Array', 'ARRAY')
_m.count = 13
_m.use_constant_offset = True
_m.constant_offset_displace = (0.0, 0.01, 0.0)
_m.relative_offset_displace = (0.0, 1.0, 0.0)
_m = ob_cube_027.modifiers.new('Auto Smooth', 'NODES')
_m.node_group = ng_auto_smooth
_gi = [s.identifier for s in ng_auto_smooth.interface.items_tree if s.item_type == 'SOCKET' and s.in_out == 'INPUT']
_m[_gi[1]] = 1.047  # Angle
ob_cube_028.location = (3.821, 3.924, 1.008)
ob_cube_028.rotation_euler = (-0.0, -3.069, -0.0)
ob_cube_028.scale = (1.0, 0.7915, 1.0)
ob_cube_028.show_all_edges = True
ob_cube_028.lineart.crease_threshold = 0.0
_m = ob_cube_028.modifiers.new('Bevel', 'BEVEL')
_m.width = 0.009333
_m.width_pct = 0.009333
_m.segments = 3
_m.use_clamp_overlap = False
_m.profile = 0.7
_m.miter_outer = 'MITER_ARC'
_m = ob_cube_028.modifiers.new('Array', 'ARRAY')
_m.count = 5
_m.use_constant_offset = True
_m.constant_offset_displace = (0.0, 0.01, 0.0)
_m.relative_offset_displace = (0.0, 1.0, 0.0)
_m = ob_cube_028.modifiers.new('Auto Smooth', 'NODES')
_m.node_group = ng_auto_smooth
_gi = [s.identifier for s in ng_auto_smooth.interface.items_tree if s.item_type == 'SOCKET' and s.in_out == 'INPUT']
_m[_gi[1]] = 1.047  # Angle
ob_cube_029.location = (3.821, 4.479, 1.008)
ob_cube_029.rotation_euler = (-0.0, -3.069, -0.0)
ob_cube_029.scale = (1.0, 0.7915, 1.0)
ob_cube_029.show_all_edges = True
ob_cube_029.lineart.crease_threshold = 0.0
_m = ob_cube_029.modifiers.new('Bevel', 'BEVEL')
_m.width = 0.009333
_m.width_pct = 0.009333
_m.segments = 3
_m.use_clamp_overlap = False
_m.profile = 0.7
_m.miter_outer = 'MITER_ARC'
_m = ob_cube_029.modifiers.new('Array', 'ARRAY')
_m.count = 5
_m.use_constant_offset = True
_m.constant_offset_displace = (0.0, 0.01, 0.0)
_m.relative_offset_displace = (0.0, 1.0, 0.0)
_m = ob_cube_029.modifiers.new('Auto Smooth', 'NODES')
_m.node_group = ng_auto_smooth
_gi = [s.identifier for s in ng_auto_smooth.interface.items_tree if s.item_type == 'SOCKET' and s.in_out == 'INPUT']
_m[_gi[1]] = 1.047  # Angle
ob_cube_030.location = (3.821, 3.78, 1.008)
ob_cube_030.rotation_euler = (-0.0, -3.069, -0.0)
ob_cube_030.scale = (1.0, 0.7915, 1.0)
ob_cube_030.show_all_edges = True
ob_cube_030.lineart.crease_threshold = 0.0
_m = ob_cube_030.modifiers.new('Bevel', 'BEVEL')
_m.width = 0.009333
_m.width_pct = 0.009333
_m.segments = 3
_m.use_clamp_overlap = False
_m.profile = 0.7
_m.miter_outer = 'MITER_ARC'
_m = ob_cube_030.modifiers.new('Auto Smooth', 'NODES')
_m.node_group = ng_auto_smooth
_gi = [s.identifier for s in ng_auto_smooth.interface.items_tree if s.item_type == 'SOCKET' and s.in_out == 'INPUT']
_m[_gi[1]] = 1.047  # Angle
ob_cube_031.location = (3.807, 4.508, 1.615)
ob_cube_031.scale = (0.803, 0.803, 0.803)
ob_cube_031.hide_render = True
ob_cube_031.visible_camera = False
ob_cube_031.visible_diffuse = False
ob_cube_031.visible_glossy = False
ob_cube_031.visible_transmission = False
ob_cube_031.visible_volume_scatter = False
ob_cube_031.display_type = 'WIRE'
ob_cube_031.lineart.crease_threshold = 0.0
ob_cube_032.location = (3.82, 3.779, 1.012)
ob_cube_032.scale = (0.06564, 0.05186, 0.06564)
ob_cube_032.hide_render = True
ob_cube_032.visible_camera = False
ob_cube_032.visible_diffuse = False
ob_cube_032.visible_glossy = False
ob_cube_032.visible_transmission = False
ob_cube_032.visible_volume_scatter = False
ob_cube_032.display_type = 'WIRE'
ob_cube_032.lineart.crease_threshold = 0.0
ob_cube_033.location = (3.82, 3.923, 1.012)
ob_cube_033.scale = (0.06564, 0.05186, 0.06564)
ob_cube_033.hide_render = True
ob_cube_033.visible_camera = False
ob_cube_033.visible_diffuse = False
ob_cube_033.visible_glossy = False
ob_cube_033.visible_transmission = False
ob_cube_033.visible_volume_scatter = False
ob_cube_033.display_type = 'WIRE'
ob_cube_033.lineart.crease_threshold = 0.0
ob_cube_034.location = (3.82, 4.474, 1.012)
ob_cube_034.scale = (0.06564, 0.05186, 0.06564)
ob_cube_034.hide_render = True
ob_cube_034.visible_camera = False
ob_cube_034.visible_diffuse = False
ob_cube_034.visible_glossy = False
ob_cube_034.visible_transmission = False
ob_cube_034.visible_volume_scatter = False
ob_cube_034.display_type = 'WIRE'
ob_cube_034.lineart.crease_threshold = 0.0
ob_cube_035.location = (4.079, 8.221, 0.5254)
ob_cube_035.show_all_edges = True
ob_cube_035.lineart.crease_threshold = 0.0
_m = ob_cube_035.modifiers.new('Bevel', 'BEVEL')
_m.width = 0.02067
_m.width_pct = 0.02067
_m.segments = 3
_m.use_clamp_overlap = False
_m.profile = 0.7
_m.miter_outer = 'MITER_ARC'
_m = ob_cube_035.modifiers.new('Auto Smooth', 'NODES')
_m.node_group = ng_auto_smooth
_gi = [s.identifier for s in ng_auto_smooth.interface.items_tree if s.item_type == 'SOCKET' and s.in_out == 'INPUT']
_m[_gi[1]] = 1.047  # Angle
ob_cube_036.location = (3.722, 8.347, 0.6192)
ob_cube_036.show_all_edges = True
ob_cube_036.lineart.crease_threshold = 0.0
_m = ob_cube_036.modifiers.new('Bevel', 'BEVEL')
_m.width = 0.008667
_m.width_pct = 0.008667
_m.segments = 3
_m.use_clamp_overlap = False
_m.profile = 0.7
_m.miter_outer = 'MITER_ARC'
_m = ob_cube_036.modifiers.new('Auto Smooth', 'NODES')
_m.node_group = ng_auto_smooth
_gi = [s.identifier for s in ng_auto_smooth.interface.items_tree if s.item_type == 'SOCKET' and s.in_out == 'INPUT']
_m[_gi[1]] = 1.047  # Angle
ob_cube_037.location = (3.722, 8.085, 0.6192)
ob_cube_037.show_all_edges = True
ob_cube_037.lineart.crease_threshold = 0.0
_m = ob_cube_037.modifiers.new('Bevel', 'BEVEL')
_m.width = 0.008667
_m.width_pct = 0.008667
_m.segments = 3
_m.use_clamp_overlap = False
_m.profile = 0.7
_m.miter_outer = 'MITER_ARC'
_m = ob_cube_037.modifiers.new('Auto Smooth', 'NODES')
_m.node_group = ng_auto_smooth
_gi = [s.identifier for s in ng_auto_smooth.interface.items_tree if s.item_type == 'SOCKET' and s.in_out == 'INPUT']
_m[_gi[1]] = 1.047  # Angle
ob_cube_010.location = (2.094, 6.245, 0.5536)
ob_cube_010.scale = (0.4921, 0.6608, 0.1482)
ob_cube_010.hide_render = True
ob_cube_010.visible_camera = False
ob_cube_010.visible_diffuse = False
ob_cube_010.visible_glossy = False
ob_cube_010.visible_transmission = False
ob_cube_010.visible_volume_scatter = False
ob_cube_010.display_type = 'WIRE'
ob_cube_010.lineart.crease_threshold = 0.0

# ---- collection membership
col_collection.objects.link(ob_plane)
col_collection.objects.link(ob_plane_001)
col_desk.objects.link(ob_cube)
col_desk.objects.link(ob_cube_001)
col_desk.objects.link(ob_cube_002)
col_desk.objects.link(ob_cube_003)
col_desk.objects.link(ob_cube_004)
col_desk.objects.link(ob_cube_005)
col_desk.objects.link(ob_cube_006)
col_desk.objects.link(ob_cube_007)
col_amiga.objects.link(ob_cube_008)
col_keyboard.objects.link(ob_cube_009)
col_keyboard.objects.link(ob_cube_011)
col_keyboard.objects.link(ob_cube_012)
col_keyboard.objects.link(ob_cube_013)
col_keyboard.objects.link(ob_cube_014)
col_keyboard.objects.link(ob_cube_015)
col_keyboard.objects.link(ob_cube_016)
col_keyboard.objects.link(ob_cube_017)
col_keyboard.objects.link(ob_cube_018)
col_keyboard.objects.link(ob_cube_019)
col_keyboard.objects.link(ob_cube_020)
col_keyboard.objects.link(ob_cube_021)
col_keyboard.objects.link(ob_cube_022)
col_keyboard.objects.link(ob_cube_023)
col_keyboard.objects.link(ob_cube_024)
col_keyboard.objects.link(ob_cube_025)
col_keyboard.objects.link(ob_cube_026)
col_keyboard.objects.link(ob_cube_027)
col_keyboard.objects.link(ob_cube_028)
col_keyboard.objects.link(ob_cube_029)
col_keyboard.objects.link(ob_cube_030)
col_cutters.objects.link(ob_cube_031)
col_cutters.objects.link(ob_cube_032)
col_cutters.objects.link(ob_cube_033)
col_cutters.objects.link(ob_cube_034)
col_mouse.objects.link(ob_cube_035)
col_mouse.objects.link(ob_cube_036)
col_mouse.objects.link(ob_cube_037)
col_cutters_001.objects.link(ob_cube_010)

# ---- scene / render settings (as saved in the file)
scene.frame_start = 1; scene.frame_end = 250; scene.frame_set(1)
scene.render.engine = 'BLENDER_EEVEE_NEXT'
scene.cycles.use_denoising = False
scene.cycles.samples = 128
scene.cycles.sampling_pattern = 'TABULATED_SOBOL'
scene.cycles.use_adaptive_sampling = False
scene.cycles.use_light_tree = False
scene.view_settings.view_transform = 'Filmic'
bpy.context.view_layer.update()

# ---- added for rendering (the .blend has no active camera and no usable light): camera, sun
cam_auto = bpy.data.cameras.new('AutoCamera')
cam_auto.lens = 50.0
cam_auto.sensor_width = 36.0
cam_auto.clip_end = 1965.98
ob_auto_camera = bpy.data.objects.new('AutoCamera', cam_auto)
scene.collection.objects.link(ob_auto_camera)
ob_auto_camera.location = (132.671, -134.426, 91.9955)
ob_auto_camera.rotation_euler = (1.09748, -7.21219e-08, 0.694738)
scene.camera = ob_auto_camera
light_auto_sun = bpy.data.lights.new('AutoSun', 'SUN')
light_auto_sun.energy = 3.0
light_auto_sun.angle = 0.0523599
ob_auto_sun = bpy.data.objects.new('AutoSun', light_auto_sun)
scene.collection.objects.link(ob_auto_sun)
ob_auto_sun.rotation_euler = (0.872665, 0.174533, 0.523599)
bpy.context.view_layer.update()

